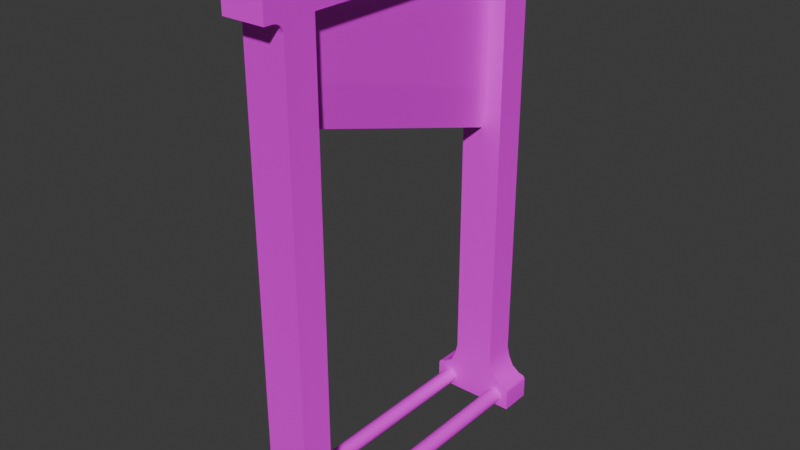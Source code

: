 # Source: guillotine.blend  (saved by Blender 4.3.34; exported with 4.5.12 LTS)
import bpy
from mathutils import Matrix  # noqa: F401  (used for matrix-valued properties, if any)

bpy.ops.wm.read_factory_settings(use_empty=True)
scene = bpy.context.scene
scene.name = 'Scene'

# ---- collections
col_collection = bpy.data.collections.new('Collection'); scene.collection.children.link(col_collection)

# ---- images (referenced by path relative to the original .blend; pixels are not part of the script)
import os
ASSET_DIR = os.environ.get("B2B_ASSET_DIR", "")  # directory of the original .blend (textures are referenced by path, not embedded)
HERE = os.path.dirname(os.path.abspath(__file__))  # packed textures are extracted next to this script under _unpacked/

def load_image(name, relpath, width, height, colorspace="sRGB"):
    """Load a texture the original file referenced (path relative to the .blend, or extracted next to this script)."""
    p = next((c for c in (os.path.join(HERE, relpath), os.path.join(ASSET_DIR, relpath)) if relpath and os.path.exists(c)), "")
    if p:
        img = bpy.data.images.load(p, check_existing=True)
        img.name = name
    else:  # same state as the original file: an image datablock whose file is absent (Cycles renders it pink)
        img = bpy.data.images.new(name, width, height)
        img.source = "FILE"
        img.filepath = "//" + (relpath or name)
    img.colorspace_settings.name = colorspace
    return img
img_guillotine_frame_texture_png = load_image('guillotine_Frame_Texture.png', 'textures/guillotine_Frame_Texture.png', 1024, 1024, 'sRGB')
img_guillotine_blade_texture_png = load_image('guillotine_Blade_Texture.png', 'textures/guillotine_Blade_Texture.png', 1024, 1024, 'sRGB')

# ---- materials (node trees are filled in below, after node groups)
mat_mat_0 = bpy.data.materials.new('mat_0')
mat_mat_1 = bpy.data.materials.new('mat_1')

# ---- material node trees
mat_mat_0.use_nodes = True; mat_mat_0.node_tree.nodes.clear()
_N = mat_mat_0.node_tree.nodes; _L = mat_mat_0.node_tree.links
n0 = _N.new('ShaderNodeBsdfPrincipled'); n0.name = 'Principled BSDF'; n0.location = (0, 300)
n1 = _N.new('ShaderNodeOutputMaterial'); n1.name = 'Material Output'; n1.location = (300, 300)
n2 = _N.new('ShaderNodeTexImage'); n2.name = 'Image Texture'; n2.location = (-300, 300)
n2.label = 'Base Color'
n2.image = img_guillotine_frame_texture_png
n3 = _N.new('ShaderNodeRGB'); n3.name = 'RGB'; n3.location = (-300, 0)
n3.label = 'Specular IOR Level'
n3.outputs[0].default_value = (0.04, 0.04, 0.04, 1.0)
_L.new(n0.outputs[0], n1.inputs[0])
_L.new(n2.outputs[0], n0.inputs[0])
n1.is_active_output = True
mat_mat_1.use_nodes = True; mat_mat_1.node_tree.nodes.clear()
_N = mat_mat_1.node_tree.nodes; _L = mat_mat_1.node_tree.links
n0 = _N.new('ShaderNodeBsdfPrincipled'); n0.name = 'Principled BSDF'; n0.location = (0, 300)
n1 = _N.new('ShaderNodeOutputMaterial'); n1.name = 'Material Output'; n1.location = (300, 300)
n2 = _N.new('ShaderNodeTexImage'); n2.name = 'Image Texture'; n2.location = (-300, 300)
n2.label = 'Base Color'
n2.image = img_guillotine_blade_texture_png
n3 = _N.new('ShaderNodeRGB'); n3.name = 'RGB'; n3.location = (-300, 0)
n3.label = 'Specular IOR Level'
n3.outputs[0].default_value = (0.04, 0.04, 0.04, 1.0)
_L.new(n0.outputs[0], n1.inputs[0])
_L.new(n2.outputs[0], n0.inputs[0])
n1.is_active_output = True

# ---- world
world_world = bpy.data.worlds.new('World'); scene.world = world_world
world_world.use_nodes = True; world_world.node_tree.nodes.clear()
_N = world_world.node_tree.nodes; _L = world_world.node_tree.links
n0 = _N.new('ShaderNodeOutputWorld'); n0.name = 'World Output'; n0.location = (300, 300)
n1 = _N.new('ShaderNodeBackground'); n1.name = 'Background'; n1.location = (10, 300)
n1.inputs[0].default_value = (0.05088, 0.05088, 0.05088, 1.0)
_L.new(n1.outputs[0], n0.inputs[0])
n0.is_active_output = True
world_world.color = (0.05088, 0.05088, 0.05088)
world_world.sun_shadow_jitter_overblur = 0.0

# ---- meshes
me_geometry_3af4d5a2_3523_4cb0_af2f_7441dea9a641 = bpy.data.meshes.new('geometry_3af4d5a2_3523_4cb0_af2f_7441dea9a641')
me_geometry_3af4d5a2_3523_4cb0_af2f_7441dea9a641.from_pydata([(-0.3228, 0.579, -2.553), (0.3228, 0.579, -2.553), (0.4489, 0.7051, -2.553), (0.4489, 9.688, -2.553), (-0.4489, 9.688, -2.553), (-0.4489, 0.7051, -2.553), (-0.6049, 0.2694, -3.236), (-0.5056, 0.4664, -3.236), (-0.3228, 0.579, -3.236), (0.3228, 0.579, -3.236), (0.5056, 0.4664, -3.236), (0.6049, 0.2694, -3.236), (0.5355, 0.1567, -3.236), (-0.5355, 0.1567, -3.236), (-0.9467, -0.4069, -2.553), (-0.4489, -0.4069, -2.553), (-0.6171, 0.03872, -2.553), (-0.7862, 0.1375, -2.553), (-0.8612, 0.1259, -2.553), (-0.904, 0.1077, -2.553), (-0.9352, 0.07124, -2.553), (-0.9467, 0.02624, -2.553), (0.6049, 0.2694, -2.553), (0.5056, 0.4664, -2.553), (-0.5056, 0.4664, -2.553), (-0.6049, 0.2694, -2.553), (-0.5355, 0.1567, -2.553), (0.5355, 0.1567, -2.553), (0.5056, 0.4664, -3.236), (0.5056, 0.4664, -2.553), (0.6049, 0.2694, -2.553), (0.6049, 0.2694, -3.236), (0.9467, 0.02624, -3.236), (0.9467, 0.02624, -2.553), (0.9467, -0.4069, -2.553), (0.9467, -0.4069, -3.236), (-0.4489, 9.688, -3.627), (-0.4489, 9.688, -3.441), (-0.4489, 9.893, -3.236), (-0.4489, 10.18, -3.236), (-0.4489, 10.18, -3.627), (-0.4489, 0.7051, -3.236), (-0.4489, 0.7051, -2.553), (-0.4489, 9.688, -2.553), (-0.4489, 9.688, -3.031), (-0.4489, 9.483, -3.236), (-0.4489, -0.4069, -3.236), (0.4489, -0.4069, -3.236), (0.4489, -0.4069, -2.553), (-0.4489, -0.4069, -2.553), (-0.7862, 0.1375, -2.553), (-0.7862, 0.1375, -3.236), (-0.8612, 0.1259, -3.236), (-0.8612, 0.1259, -2.553), (0.9467, -0.4069, -3.236), (0.4489, -0.4069, -3.236), (0.6171, 0.03872, -3.236), (0.7862, 0.1375, -3.236), (0.8612, 0.1259, -3.236), (0.904, 0.1077, -3.236), (0.9352, 0.07124, -3.236), (0.9467, 0.02624, -3.236), (0.7862, 0.1375, -3.236), (0.7862, 0.1375, -2.553), (0.8612, 0.1259, -2.553), (0.8612, 0.1259, -3.236), (0.8612, 0.1259, -2.553), (0.7862, 0.1375, -2.553), (0.6171, 0.03872, -2.553), (0.4489, -0.4069, -2.553), (0.9467, -0.4069, -2.553), (0.9467, 0.02624, -2.553), (0.9352, 0.07124, -2.553), (0.904, 0.1077, -2.553), (-0.8612, 0.1259, -3.236), (-0.7862, 0.1375, -3.236), (-0.6171, 0.03872, -3.236), (-0.4489, -0.4069, -3.236), (-0.9467, -0.4069, -3.236), (-0.9467, 0.02624, -3.236), (-0.9352, 0.07124, -3.236), (-0.904, 0.1077, -3.236), (0.9467, -0.4069, -3.236), (0.9467, -0.4069, -2.553), (-0.9467, -0.4069, -2.553), (-0.9467, -0.4069, -3.236), (-0.4489, 0.7051, -3.236), (0.4489, 0.7051, -3.236), (-0.5056, 0.4664, -3.236), (-0.5056, 0.4664, -2.553), (0.4489, 0.7051, -3.236), (0.4489, 0.7051, -2.553), (-0.7862, 0.1375, -3.236), (-0.7862, 0.1375, -2.553), (-0.6049, 0.2694, -2.553), (-0.6049, 0.2694, -3.236), (0.7862, 0.1375, -2.553), (0.7862, 0.1375, -3.236), (0.4489, 10.18, -2.553), (-0.4489, 10.18, -2.553), (-0.4489, 10.18, 0.0), (0.4489, 10.18, 0.0), (-0.4489, 9.688, -2.553), (0.4489, 9.688, -2.553), (0.4489, 9.688, 0.0), (-0.4489, 9.688, 0.0), (0.4489, 9.688, -2.553), (0.4489, 10.18, -2.553), (0.4489, 10.18, 0.0), (0.4489, 9.688, 0.0), (-0.4489, 9.688, 0.0), (0.4489, 9.688, 0.0), (0.4489, 10.18, 0.0), (-0.4489, 10.18, 0.0), (-0.4489, 10.18, -2.553), (-0.4489, 9.688, 0.0), (-0.4489, 10.18, 0.0), (-0.4489, 9.483, -3.236), (0.4489, 9.483, -3.236), (0.4489, 10.18, -3.627), (0.4489, 10.18, -3.236), (0.4489, 9.893, -3.236), (0.4489, 9.688, -3.441), (0.4489, 9.688, -3.627), (0.4489, 10.18, -3.236), (-0.4489, 10.18, -3.236), (0.4489, 9.688, -3.441), (-0.4489, 9.688, -3.441), (-0.4489, 9.688, -3.627), (0.4489, 9.688, -3.627), (-0.9467, 0.02624, -3.236), (-0.9467, 0.02624, -2.553), (-0.9352, 0.07124, -2.553), (-0.9352, 0.07124, -3.236), (-0.904, 0.1077, -2.553), (-0.904, 0.1077, -3.236), (0.9467, 0.02624, -2.553), (0.9467, 0.02624, -3.236), (0.9352, 0.07124, -3.236), (0.9352, 0.07124, -2.553), (0.904, 0.1077, -3.236), (0.904, 0.1077, -2.553), (-0.9467, 0.02624, -2.553), (-0.9467, 0.02624, -3.236), (-0.9467, -0.4069, -3.236), (-0.9467, -0.4069, -2.553), (0.4489, 9.688, -3.627), (-0.4489, 9.688, -3.627), (-0.4489, 10.18, -3.627), (0.4489, 10.18, -3.627), (0.4489, 10.18, -3.627), (-0.4489, 10.18, -3.627), (0.4489, 9.688, -3.031), (0.4489, 9.483, -3.236), (-0.4489, 9.672, -3.363), (-0.4489, 9.628, -3.296), (-0.4489, 9.561, -3.252), (0.4489, 9.561, -3.252), (0.4489, 9.628, -3.296), (0.4489, 9.672, -3.363), (0.4489, 9.672, -3.363), (-0.4489, 9.672, -3.363), (0.4489, 9.628, -3.296), (-0.4489, 9.628, -3.296), (0.4489, 9.561, -3.252), (-0.4489, 9.561, -3.252), (0.4489, 0.7051, 2.553), (0.3228, 0.579, 2.553), (-0.3228, 0.579, 2.553), (-0.4489, 0.7051, 2.553), (-0.4489, 9.688, 2.553), (0.4489, 9.688, 2.553), (-0.3228, 0.579, 3.236), (-0.5056, 0.4664, 3.236), (-0.6049, 0.2694, 3.236), (-0.5355, 0.1567, 3.236), (0.5355, 0.1567, 3.236), (0.6049, 0.2694, 3.236), (0.5056, 0.4664, 3.236), (0.3228, 0.579, 3.236), (-0.6171, 0.03872, 2.553), (-0.4489, -0.4069, 2.553), (-0.9467, -0.4069, 2.553), (-0.9467, 0.02624, 2.553), (-0.9352, 0.07124, 2.553), (-0.904, 0.1077, 2.553), (-0.8612, 0.1259, 2.553), (-0.7862, 0.1375, 2.553), (0.5056, 0.4664, 2.553), (0.6049, 0.2694, 2.553), (0.5355, 0.1567, 2.553), (-0.5355, 0.1567, 2.553), (-0.6049, 0.2694, 2.553), (-0.5056, 0.4664, 2.553), (0.5056, 0.4664, 3.236), (0.6049, 0.2694, 3.236), (0.6049, 0.2694, 2.553), (0.5056, 0.4664, 2.553), (0.9467, 0.02624, 3.236), (0.9467, -0.4069, 3.236), (0.9467, -0.4069, 2.553), (0.9467, 0.02624, 2.553), (-0.4489, 9.893, 3.236), (-0.4489, 9.688, 3.441), (-0.4489, 9.688, 3.627), (-0.4489, 10.18, 3.627), (-0.4489, 10.18, 3.236), (-0.4489, 9.688, 2.553), (-0.4489, 0.7051, 2.553), (-0.4489, 0.7051, 3.236), (-0.4489, 9.483, 3.236), (-0.4489, 9.688, 3.031), (-0.4489, -0.4069, 3.236), (-0.4489, -0.4069, 2.553), (0.4489, -0.4069, 2.553), (0.4489, -0.4069, 3.236), (-0.7862, 0.1375, 2.553), (-0.8612, 0.1259, 2.553), (-0.8612, 0.1259, 3.236), (-0.7862, 0.1375, 3.236), (0.6171, 0.03872, 3.236), (0.4489, -0.4069, 3.236), (0.9467, -0.4069, 3.236), (0.9467, 0.02624, 3.236), (0.9352, 0.07124, 3.236), (0.904, 0.1077, 3.236), (0.8612, 0.1259, 3.236), (0.7862, 0.1375, 3.236), (0.7862, 0.1375, 3.236), (0.8612, 0.1259, 3.236), (0.8612, 0.1259, 2.553), (0.7862, 0.1375, 2.553), (0.6171, 0.03872, 2.553), (0.7862, 0.1375, 2.553), (0.8612, 0.1259, 2.553), (0.904, 0.1077, 2.553), (0.9352, 0.07124, 2.553), (0.9467, 0.02624, 2.553), (0.9467, -0.4069, 2.553), (0.4489, -0.4069, 2.553), (-0.6171, 0.03872, 3.236), (-0.7862, 0.1375, 3.236), (-0.8612, 0.1259, 3.236), (-0.904, 0.1077, 3.236), (-0.9352, 0.07124, 3.236), (-0.9467, 0.02624, 3.236), (-0.9467, -0.4069, 3.236), (-0.4489, -0.4069, 3.236), (0.9467, -0.4069, 2.553), (0.9467, -0.4069, 3.236), (-0.9467, -0.4069, 3.236), (-0.9467, -0.4069, 2.553), (-0.4489, 0.7051, 3.236), (0.4489, 0.7051, 3.236), (-0.5056, 0.4664, 3.236), (-0.5056, 0.4664, 2.553), (0.4489, 0.7051, 2.553), (0.4489, 0.7051, 3.236), (-0.7862, 0.1375, 3.236), (-0.6049, 0.2694, 3.236), (-0.6049, 0.2694, 2.553), (-0.7862, 0.1375, 2.553), (0.7862, 0.1375, 2.553), (0.7862, 0.1375, 3.236), (0.4489, 10.18, 2.553), (0.4489, 10.18, 0.0), (-0.4489, 10.18, 0.0), (-0.4489, 10.18, 2.553), (-0.4489, 9.688, 2.553), (-0.4489, 9.688, 0.0), (0.4489, 9.688, 0.0), (0.4489, 9.688, 2.553), (0.4489, 9.688, 2.553), (0.4489, 9.688, 0.0), (0.4489, 10.18, 0.0), (0.4489, 10.18, 2.553), (-0.4489, 10.18, 2.553), (-0.4489, 10.18, 0.0), (-0.4489, 9.688, 0.0), (0.4489, 9.483, 3.236), (-0.4489, 9.483, 3.236), (0.4489, 9.893, 3.236), (0.4489, 10.18, 3.236), (0.4489, 10.18, 3.627), (0.4489, 9.688, 3.627), (0.4489, 9.688, 3.441), (-0.4489, 10.18, 3.236), (0.4489, 10.18, 3.236), (0.4489, 9.688, 3.441), (0.4489, 9.688, 3.627), (-0.4489, 9.688, 3.627), (-0.4489, 9.688, 3.441), (-0.9467, 0.02624, 3.236), (-0.9352, 0.07124, 3.236), (-0.9352, 0.07124, 2.553), (-0.9467, 0.02624, 2.553), (-0.904, 0.1077, 3.236), (-0.904, 0.1077, 2.553), (0.9467, 0.02624, 2.553), (0.9352, 0.07124, 2.553), (0.9352, 0.07124, 3.236), (0.9467, 0.02624, 3.236), (0.904, 0.1077, 2.553), (0.904, 0.1077, 3.236), (-0.9467, 0.02624, 2.553), (-0.9467, -0.4069, 2.553), (-0.9467, -0.4069, 3.236), (-0.9467, 0.02624, 3.236), (0.4489, 9.688, 3.627), (0.4489, 10.18, 3.627), (-0.4489, 10.18, 3.627), (-0.4489, 9.688, 3.627), (-0.4489, 10.18, 3.627), (0.4489, 10.18, 3.627), (0.4489, 9.688, 3.031), (0.4489, 9.483, 3.236), (-0.4489, 9.672, 3.363), (-0.4489, 9.561, 3.252), (-0.4489, 9.628, 3.296), (0.4489, 9.561, 3.252), (0.4489, 9.672, 3.363), (0.4489, 9.628, 3.296), (-0.4489, 9.672, 3.363), (0.4489, 9.672, 3.363), (-0.4489, 9.628, 3.296), (0.4489, 9.628, 3.296), (-0.4489, 9.561, 3.252), (0.4489, 9.561, 3.252), (0.6025, -0.003069, -3.373), (0.6025, -0.003069, 3.373), (0.6662, -0.01574, 3.373), (0.6662, -0.01573, -3.373), (0.7202, -0.05181, 3.373), (0.7202, -0.05181, -3.373), (0.7562, -0.1058, 3.373), (0.7562, -0.1058, -3.373), (0.7689, -0.1695, 3.373), (0.7689, -0.1695, -3.373), (0.7562, -0.2331, 3.373), (0.7562, -0.2331, -3.373), (0.7202, -0.2871, 3.373), (0.7202, -0.2871, -3.373), (0.6662, -0.3232, 3.373), (0.6662, -0.3232, -3.373), (0.6025, -0.3359, 3.373), (0.6025, -0.3359, -3.373), (0.6025, -0.3359, -3.373), (0.6025, -0.3359, 3.373), (0.5388, -0.3232, 3.373), (0.5388, -0.3232, -3.373), (0.4849, -0.2871, 3.373), (0.4849, -0.2871, -3.373), (0.4488, -0.2331, 3.373), (0.4488, -0.2331, -3.373), (0.4361, -0.1695, 3.373), (0.4361, -0.1695, -3.373), (0.4488, -0.1058, 3.373), (0.4488, -0.1058, -3.373), (0.4488, -0.1058, -3.373), (0.4488, -0.1058, 3.373), (0.4849, -0.05181, 3.373), (0.4849, -0.05181, -3.373), (0.7202, -0.05181, 3.373), (0.6662, -0.01574, 3.373), (0.6025, -0.003069, 3.373), (0.5388, -0.01574, 3.373), (0.4849, -0.05181, 3.373), (0.4488, -0.1058, 3.373), (0.4361, -0.1695, 3.373), (0.4488, -0.2331, 3.373), (0.4849, -0.2871, 3.373), (0.5388, -0.3232, 3.373), (0.6025, -0.3359, 3.373), (0.6662, -0.3232, 3.373), (0.7202, -0.2871, 3.373), (0.7562, -0.2331, 3.373), (0.7689, -0.1695, 3.373), (0.7562, -0.1058, 3.373), (0.5388, -0.01574, 3.373), (0.5388, -0.01573, -3.373), (0.5388, -0.01573, -3.373), (0.6025, -0.003069, -3.373), (0.6662, -0.01573, -3.373), (0.7202, -0.05181, -3.373), (0.7562, -0.1058, -3.373), (0.7689, -0.1695, -3.373), (0.7562, -0.2331, -3.373), (0.7202, -0.2871, -3.373), (0.6662, -0.3232, -3.373), (0.6025, -0.3359, -3.373), (0.5388, -0.3232, -3.373), (0.4849, -0.2871, -3.373), (0.4488, -0.2331, -3.373), (0.4361, -0.1695, -3.373), (0.4488, -0.1058, -3.373), (0.4849, -0.05181, -3.373), (-0.6278, -0.003069, -3.373), (-0.6278, -0.003069, 3.373), (-0.5642, -0.01574, 3.373), (-0.5642, -0.01573, -3.373), (-0.5102, -0.05181, 3.373), (-0.5102, -0.05181, -3.373), (-0.5102, -0.05181, -3.373), (-0.5102, -0.05181, 3.373), (-0.4741, -0.1058, 3.373), (-0.4741, -0.1058, -3.373), (-0.4614, -0.1695, 3.373), (-0.4614, -0.1695, -3.373), (-0.4741, -0.2331, 3.373), (-0.4741, -0.2331, -3.373), (-0.5102, -0.2871, 3.373), (-0.5102, -0.2871, -3.373), (-0.5642, -0.3232, 3.373), (-0.5642, -0.3232, -3.373), (-0.6278, -0.3359, 3.373), (-0.6278, -0.3359, -3.373), (-0.6278, -0.3359, -3.373), (-0.6278, -0.3359, 3.373), (-0.6915, -0.3232, 3.373), (-0.6915, -0.3232, -3.373), (-0.7455, -0.2871, 3.373), (-0.7455, -0.2871, -3.373), (-0.7816, -0.2331, 3.373), (-0.7816, -0.2331, -3.373), (-0.7942, -0.1695, 3.373), (-0.7942, -0.1695, -3.373), (-0.7816, -0.1058, 3.373), (-0.7816, -0.1058, -3.373), (-0.7455, -0.05181, 3.373), (-0.7455, -0.05181, -3.373), (-0.5102, -0.05181, 3.373), (-0.5642, -0.01574, 3.373), (-0.6278, -0.003069, 3.373), (-0.6915, -0.01574, 3.373), (-0.7455, -0.05181, 3.373), (-0.7816, -0.1058, 3.373), (-0.7942, -0.1695, 3.373), (-0.7816, -0.2331, 3.373), (-0.7455, -0.2871, 3.373), (-0.6915, -0.3232, 3.373), (-0.6278, -0.3359, 3.373), (-0.5642, -0.3232, 3.373), (-0.5102, -0.2871, 3.373), (-0.4741, -0.2331, 3.373), (-0.4614, -0.1695, 3.373), (-0.4741, -0.1058, 3.373), (-0.6915, -0.01574, 3.373), (-0.6915, -0.01573, -3.373), (-0.6915, -0.01573, -3.373), (-0.6278, -0.003069, -3.373), (-0.5642, -0.01573, -3.373), (-0.5102, -0.05181, -3.373), (-0.4741, -0.1058, -3.373), (-0.4614, -0.1695, -3.373), (-0.4741, -0.2331, -3.373), (-0.5102, -0.2871, -3.373), (-0.5642, -0.3232, -3.373), (-0.6278, -0.3359, -3.373), (-0.6915, -0.3232, -3.373), (-0.7455, -0.2871, -3.373), (-0.7816, -0.2331, -3.373), (-0.7942, -0.1695, -3.373), (-0.7816, -0.1058, -3.373), (-0.7455, -0.05181, -3.373), (-0.2867, 9.557, 2.771), (-0.2867, 9.79, 2.771), (-0.2867, 9.79, -2.771), (-0.2867, 9.557, -2.771), (0.2867, 9.557, -2.771), (0.2867, 9.79, -2.771), (0.2867, 9.79, 2.771), (0.2867, 9.557, 2.771), (-0.2867, 9.557, -2.771), (0.2867, 9.557, -2.771), (0.2867, 9.557, 2.771), (-0.2867, 9.557, 2.771)], [], [(0, 1, 2), (2, 3, 4), (4, 5, 0), (2, 4, 0), (6, 7, 8), (8, 9, 10), (10, 11, 12), (12, 13, 6), (6, 8, 10), (10, 12, 6), (14, 15, 16), (16, 17, 18), (18, 19, 20), (20, 21, 14), (14, 16, 18), (18, 20, 14), (22, 23, 1), (1, 0, 24), (24, 25, 26), (26, 27, 22), (22, 1, 24), (24, 26, 22), (28, 29, 30), (28, 30, 31), (32, 33, 34), (32, 34, 35), (36, 37, 38), (38, 39, 40), (38, 40, 36), (41, 42, 43), (43, 44, 45), (43, 45, 41), (46, 47, 48), (46, 48, 49), (50, 51, 52), (50, 52, 53), (54, 55, 56), (56, 57, 58), (58, 59, 60), (60, 61, 54), (54, 56, 58), (58, 60, 54), (62, 63, 64), (62, 64, 65), (66, 67, 68), (68, 69, 70), (70, 71, 72), (72, 73, 66), (66, 68, 70), (70, 72, 66), (74, 75, 76), (76, 77, 78), (78, 79, 80), (80, 81, 74), (74, 76, 78), (78, 80, 74), (48, 47, 82), (48, 82, 83), (46, 49, 84), (46, 84, 85), (69, 68, 27), (27, 26, 16), (16, 15, 69), (27, 16, 69), (77, 76, 13), (13, 12, 56), (56, 55, 77), (13, 56, 77), (5, 24, 0), (7, 86, 8), (23, 2, 1), (87, 10, 9), (75, 6, 13), (75, 13, 76), (25, 17, 16), (25, 16, 26), (11, 57, 56), (11, 56, 12), (67, 22, 27), (67, 27, 68), (88, 89, 42), (88, 42, 41), (29, 28, 90), (29, 90, 91), (92, 93, 94), (92, 94, 95), (96, 97, 31), (96, 31, 30), (89, 88, 95), (89, 95, 94), (98, 99, 100), (98, 100, 101), (102, 103, 104), (102, 104, 105), (106, 107, 108), (106, 108, 109), (110, 111, 112), (110, 112, 113), (114, 43, 115), (114, 115, 116), (9, 8, 86), (86, 117, 118), (118, 87, 9), (86, 118, 9), (119, 120, 121), (121, 122, 123), (121, 123, 119), (99, 98, 124), (99, 124, 125), (126, 127, 128), (126, 128, 129), (130, 131, 132), (130, 132, 133), (133, 132, 134), (133, 134, 135), (135, 134, 53), (135, 53, 52), (136, 137, 138), (136, 138, 139), (139, 138, 140), (139, 140, 141), (141, 140, 65), (141, 65, 64), (142, 143, 144), (142, 144, 145), (146, 147, 148), (146, 148, 149), (125, 124, 150), (125, 150, 151), (107, 106, 152), (152, 121, 120), (152, 120, 107), (91, 90, 153), (153, 152, 106), (153, 106, 91), (38, 37, 154), (38, 154, 155), (45, 44, 38), (38, 155, 156), (156, 45, 38), (152, 153, 157), (152, 157, 158), (122, 121, 152), (152, 158, 159), (159, 122, 152), (127, 126, 160), (127, 160, 161), (161, 160, 162), (161, 162, 163), (163, 162, 164), (163, 164, 165), (165, 164, 118), (165, 118, 117), (39, 38, 44), (44, 43, 114), (44, 114, 39), (166, 167, 168), (168, 169, 170), (170, 171, 166), (168, 170, 166), (172, 173, 174), (174, 175, 176), (176, 177, 178), (178, 179, 172), (172, 174, 176), (176, 178, 172), (180, 181, 182), (182, 183, 184), (184, 185, 186), (186, 187, 180), (180, 182, 184), (184, 186, 180), (167, 188, 189), (189, 190, 191), (191, 192, 193), (193, 168, 167), (167, 189, 191), (191, 193, 167), (194, 195, 196), (194, 196, 197), (198, 199, 200), (198, 200, 201), (202, 203, 204), (204, 205, 206), (204, 206, 202), (207, 208, 209), (209, 210, 211), (209, 211, 207), (212, 213, 214), (212, 214, 215), (216, 217, 218), (216, 218, 219), (220, 221, 222), (222, 223, 224), (224, 225, 226), (226, 227, 220), (220, 222, 224), (224, 226, 220), (228, 229, 230), (228, 230, 231), (232, 233, 234), (234, 235, 236), (236, 237, 238), (238, 239, 232), (232, 234, 236), (236, 238, 232), (240, 241, 242), (242, 243, 244), (244, 245, 246), (246, 247, 240), (240, 242, 244), (244, 246, 240), (214, 248, 249), (214, 249, 215), (212, 250, 251), (212, 251, 213), (190, 232, 239), (239, 181, 180), (180, 191, 190), (239, 180, 190), (175, 240, 247), (247, 221, 220), (220, 176, 175), (247, 220, 175), (169, 168, 193), (173, 172, 252), (188, 167, 166), (253, 179, 178), (241, 240, 175), (241, 175, 174), (192, 191, 180), (192, 180, 187), (177, 176, 220), (177, 220, 227), (233, 232, 190), (233, 190, 189), (254, 209, 208), (254, 208, 255), (197, 256, 257), (197, 257, 194), (258, 259, 260), (258, 260, 261), (262, 196, 195), (262, 195, 263), (255, 260, 259), (255, 259, 254), (264, 265, 266), (264, 266, 267), (268, 269, 270), (268, 270, 271), (272, 273, 274), (272, 274, 275), (276, 277, 278), (276, 278, 207), (252, 172, 179), (179, 253, 279), (279, 280, 252), (179, 279, 252), (281, 282, 283), (283, 284, 285), (283, 285, 281), (267, 286, 287), (267, 287, 264), (288, 289, 290), (288, 290, 291), (292, 293, 294), (292, 294, 295), (293, 296, 297), (293, 297, 294), (296, 218, 217), (296, 217, 297), (298, 299, 300), (298, 300, 301), (299, 302, 303), (299, 303, 300), (302, 230, 229), (302, 229, 303), (304, 305, 306), (304, 306, 307), (308, 309, 310), (308, 310, 311), (286, 312, 313), (286, 313, 287), (314, 272, 275), (275, 282, 281), (275, 281, 314), (315, 257, 256), (256, 272, 314), (256, 314, 315), (316, 203, 202), (202, 211, 210), (202, 210, 317), (318, 316, 202), (202, 317, 318), (319, 315, 314), (314, 281, 285), (314, 285, 320), (321, 319, 314), (314, 320, 321), (291, 322, 323), (291, 323, 288), (322, 324, 325), (322, 325, 323), (324, 326, 327), (324, 327, 325), (326, 280, 279), (326, 279, 327), (211, 202, 206), (206, 276, 207), (206, 207, 211), (328, 329, 330), (328, 330, 331), (331, 330, 332), (331, 332, 333), (333, 332, 334), (333, 334, 335), (335, 334, 336), (335, 336, 337), (337, 336, 338), (337, 338, 339), (339, 338, 340), (339, 340, 341), (341, 340, 342), (341, 342, 343), (343, 342, 344), (343, 344, 345), (346, 347, 348), (346, 348, 349), (349, 348, 350), (349, 350, 351), (351, 350, 352), (351, 352, 353), (353, 352, 354), (353, 354, 355), (355, 354, 356), (355, 356, 357), (358, 359, 360), (358, 360, 361), (362, 363, 364), (364, 365, 366), (366, 367, 368), (368, 369, 370), (370, 371, 372), (372, 373, 374), (374, 375, 376), (376, 377, 362), (362, 364, 366), (366, 368, 370), (370, 372, 374), (374, 376, 362), (362, 366, 370), (370, 374, 362), (361, 360, 378), (361, 378, 379), (379, 378, 329), (379, 329, 328), (380, 381, 382), (382, 383, 384), (384, 385, 386), (386, 387, 388), (388, 389, 390), (390, 391, 392), (392, 393, 394), (394, 395, 380), (380, 382, 384), (384, 386, 388), (388, 390, 392), (392, 394, 380), (380, 384, 388), (388, 392, 380), (396, 397, 398), (396, 398, 399), (399, 398, 400), (399, 400, 401), (402, 403, 404), (402, 404, 405), (405, 404, 406), (405, 406, 407), (407, 406, 408), (407, 408, 409), (409, 408, 410), (409, 410, 411), (411, 410, 412), (411, 412, 413), (413, 412, 414), (413, 414, 415), (416, 417, 418), (416, 418, 419), (419, 418, 420), (419, 420, 421), (421, 420, 422), (421, 422, 423), (423, 422, 424), (423, 424, 425), (425, 424, 426), (425, 426, 427), (427, 426, 428), (427, 428, 429), (430, 431, 432), (432, 433, 434), (434, 435, 436), (436, 437, 438), (438, 439, 440), (440, 441, 442), (442, 443, 444), (444, 445, 430), (430, 432, 434), (434, 436, 438), (438, 440, 442), (442, 444, 430), (430, 434, 438), (438, 442, 430), (429, 428, 446), (429, 446, 447), (447, 446, 397), (447, 397, 396), (448, 449, 450), (450, 451, 452), (452, 453, 454), (454, 455, 456), (456, 457, 458), (458, 459, 460), (460, 461, 462), (462, 463, 448), (448, 450, 452), (452, 454, 456), (456, 458, 460), (460, 462, 448), (448, 452, 456), (456, 460, 448), (464, 465, 466), (464, 466, 467), (468, 469, 470), (468, 470, 471), (472, 473, 474), (472, 474, 475)])
me_geometry_3af4d5a2_3523_4cb0_af2f_7441dea9a641.polygons.foreach_set('use_smooth', [0, 0, 0, 0, 0, 0, 0, 0, 0, 0, 0, 0, 0, 0, 0, 0, 0, 0, 0, 0, 0, 0, 1, 1, 1, 1, 0, 0, 0, 1, 0, 1, 0, 0, 1, 1, 0, 0, 0, 0, 0, 0, 1, 1, 0, 0, 0, 0, 0, 0, 0, 0, 0, 0, 0, 0, 0, 0, 0, 0, 0, 0, 0, 0, 0, 0, 0, 0, 0, 0, 0, 0, 0, 0, 0, 0, 0, 0, 0, 0, 1, 1, 1, 1, 1, 1, 1, 1, 1, 1, 0, 0, 0, 0, 0, 0, 0, 0, 0, 0, 0, 1, 1, 1, 0, 0, 0, 0, 0, 1, 1, 1, 1, 1, 1, 1, 1, 1, 1, 1, 1, 1, 1, 1, 1, 0, 0, 0, 0, 0, 0, 0, 1, 0, 1, 0, 0, 0, 0, 0, 0, 0, 0, 0, 0, 1, 1, 1, 1, 1, 1, 1, 1, 0, 0, 0, 0, 0, 0, 0, 0, 0, 0, 0, 0, 0, 0, 0, 0, 0, 0, 0, 0, 0, 0, 0, 0, 0, 1, 1, 1, 1, 0, 0, 0, 1, 1, 1, 0, 0, 1, 1, 0, 0, 0, 0, 0, 0, 1, 1, 0, 0, 0, 0, 0, 0, 0, 0, 0, 0, 0, 0, 0, 0, 0, 0, 0, 0, 0, 0, 0, 0, 0, 0, 0, 0, 0, 0, 0, 0, 0, 0, 0, 0, 0, 0, 1, 1, 1, 1, 1, 1, 1, 1, 1, 1, 0, 0, 0, 0, 0, 0, 0, 0, 0, 1, 1, 1, 0, 0, 0, 0, 0, 1, 1, 1, 1, 1, 1, 1, 1, 1, 1, 1, 1, 1, 1, 1, 1, 0, 0, 0, 0, 0, 0, 0, 1, 1, 1, 0, 0, 0, 0, 0, 0, 0, 0, 0, 0, 1, 1, 1, 1, 1, 1, 1, 1, 0, 0, 0, 1, 1, 1, 1, 1, 1, 1, 1, 1, 1, 1, 1, 1, 1, 1, 1, 1, 1, 1, 1, 1, 1, 1, 1, 1, 1, 1, 1, 0, 0, 0, 0, 0, 0, 0, 0, 0, 0, 0, 0, 0, 0, 1, 1, 1, 1, 0, 0, 0, 0, 0, 0, 0, 0, 0, 0, 0, 0, 0, 0, 1, 1, 1, 1, 1, 1, 1, 1, 1, 1, 1, 1, 1, 1, 1, 1, 1, 1, 1, 1, 1, 1, 1, 1, 1, 1, 1, 1, 0, 0, 0, 0, 0, 0, 0, 0, 0, 0, 0, 0, 0, 0, 1, 1, 1, 1, 0, 0, 0, 0, 0, 0, 0, 0, 0, 0, 0, 0, 0, 0, 0, 0, 0, 0, 0, 0])
_uv = me_geometry_3af4d5a2_3523_4cb0_af2f_7441dea9a641.uv_layers.new(name='uvs_0')
_uv.uv.foreach_set('vector', [0.2437, 0.5003, 0.2706, 0.5003, 0.2758, 0.5056, 0.2758, 0.5056, 0.2758, 0.8796, 0.2385, 0.8796, 0.2385, 0.8796, 0.2385, 0.5056, 0.2437, 0.5003, 0.2758, 0.5056, 0.2385, 0.8796, 0.2437, 0.5003, 0.02625, 0.864, 0.03038, 0.8558, 0.03799, 0.8511, 0.03799, 0.8511, 0.06487, 0.8511, 0.07248, 0.8558, 0.07248, 0.8558, 0.07661, 0.864, 0.07373, 0.8686, 0.07373, 0.8686, 0.02914, 0.8686, 0.02625, 0.864, 0.02625, 0.864, 0.03799, 0.8511, 0.07248, 0.8558, 0.07248, 0.8558, 0.07373, 0.8686, 0.02625, 0.864, 0.2177, 0.4593, 0.2385, 0.4593, 0.2315, 0.4779, 0.2315, 0.4779, 0.2244, 0.482, 0.2213, 0.4815, 0.2213, 0.4815, 0.2195, 0.4807, 0.2182, 0.4792, 0.2182, 0.4792, 0.2177, 0.4773, 0.2177, 0.4593, 0.2177, 0.4593, 0.2315, 0.4779, 0.2213, 0.4815, 0.2213, 0.4815, 0.2182, 0.4792, 0.2177, 0.4593, 0.2823, 0.4875, 0.2782, 0.4957, 0.2706, 0.5003, 0.2706, 0.5003, 0.2437, 0.5003, 0.2361, 0.4957, 0.2361, 0.4957, 0.232, 0.4875, 0.2349, 0.4828, 0.2349, 0.4828, 0.2794, 0.4828, 0.2823, 0.4875, 0.2823, 0.4875, 0.2706, 0.5003, 0.2361, 0.4957, 0.2361, 0.4957, 0.2349, 0.4828, 0.2823, 0.4875, 0.6719, 0.03054, 0.6434, 0.03054, 0.6434, 0.02135, 0.6719, 0.03054, 0.6434, 0.02135, 0.6719, 0.02135, 0.5817, 0.8671, 0.5817, 0.8956, 0.5637, 0.8956, 0.5817, 0.8671, 0.5637, 0.8956, 0.5637, 0.8671, 0.3621, 0.4147, 0.3698, 0.4147, 0.3784, 0.4233, 0.3784, 0.4233, 0.3784, 0.4353, 0.3621, 0.4353, 0.3784, 0.4233, 0.3621, 0.4353, 0.3621, 0.4147, 0.3784, 0.04076, 0.4068, 0.04076, 0.4068, 0.4147, 0.4068, 0.4147, 0.3869, 0.4147, 0.3784, 0.4062, 0.4068, 0.4147, 0.3784, 0.4062, 0.3784, 0.04076, 0.802, 0.7664, 0.802, 0.8038, 0.7736, 0.8038, 0.802, 0.7664, 0.7736, 0.8038, 0.7736, 0.7664, 0.6759, 0.9097, 0.6759, 0.9381, 0.6728, 0.9381, 0.6759, 0.9097, 0.6728, 0.9381, 0.6728, 0.9097, 0.09085, 0.8921, 0.07012, 0.8921, 0.07712, 0.8736, 0.07712, 0.8736, 0.08417, 0.8694, 0.08729, 0.8699, 0.08729, 0.8699, 0.08907, 0.8707, 0.09037, 0.8722, 0.09037, 0.8722, 0.09085, 0.8741, 0.09085, 0.8921, 0.09085, 0.8921, 0.07712, 0.8736, 0.08729, 0.8699, 0.08729, 0.8699, 0.09037, 0.8722, 0.09085, 0.8921, 0.3296, 0.9118, 0.3296, 0.9403, 0.3265, 0.9403, 0.3296, 0.9118, 0.3265, 0.9403, 0.3265, 0.9118, 0.293, 0.4815, 0.2899, 0.482, 0.2828, 0.4779, 0.2828, 0.4779, 0.2758, 0.4593, 0.2966, 0.4593, 0.2966, 0.4593, 0.2966, 0.4773, 0.2961, 0.4792, 0.2961, 0.4792, 0.2948, 0.4807, 0.293, 0.4815, 0.293, 0.4815, 0.2828, 0.4779, 0.2966, 0.4593, 0.2966, 0.4593, 0.2961, 0.4792, 0.293, 0.4815, 0.01557, 0.8699, 0.0187, 0.8694, 0.02574, 0.8736, 0.02574, 0.8736, 0.03274, 0.8921, 0.01202, 0.8921, 0.01202, 0.8921, 0.01202, 0.8741, 0.01249, 0.8722, 0.01249, 0.8722, 0.0138, 0.8707, 0.01557, 0.8699, 0.01557, 0.8699, 0.02574, 0.8736, 0.01202, 0.8921, 0.01202, 0.8921, 0.01249, 0.8722, 0.01557, 0.8699, 0.7736, 0.8038, 0.802, 0.8038, 0.802, 0.8245, 0.7736, 0.8038, 0.802, 0.8245, 0.7736, 0.8245, 0.802, 0.7664, 0.7736, 0.7664, 0.7736, 0.7456, 0.802, 0.7664, 0.7736, 0.7456, 0.802, 0.7456, 0.2758, 0.4593, 0.2828, 0.4779, 0.2794, 0.4828, 0.2794, 0.4828, 0.2349, 0.4828, 0.2315, 0.4779, 0.2315, 0.4779, 0.2385, 0.4593, 0.2758, 0.4593, 0.2794, 0.4828, 0.2315, 0.4779, 0.2758, 0.4593, 0.03274, 0.8921, 0.02574, 0.8736, 0.02914, 0.8686, 0.02914, 0.8686, 0.07373, 0.8686, 0.07712, 0.8736, 0.07712, 0.8736, 0.07012, 0.8921, 0.03274, 0.8921, 0.02914, 0.8686, 0.07712, 0.8736, 0.03274, 0.8921, 0.2385, 0.5056, 0.2361, 0.4957, 0.2437, 0.5003, 0.03038, 0.8558, 0.03274, 0.8458, 0.03799, 0.8511, 0.2782, 0.4957, 0.2758, 0.5056, 0.2706, 0.5003, 0.07012, 0.8458, 0.07248, 0.8558, 0.06487, 0.8511, 0.0187, 0.8694, 0.02625, 0.864, 0.02914, 0.8686, 0.0187, 0.8694, 0.02914, 0.8686, 0.02574, 0.8736, 0.232, 0.4875, 0.2244, 0.482, 0.2315, 0.4779, 0.232, 0.4875, 0.2315, 0.4779, 0.2349, 0.4828, 0.07661, 0.864, 0.08417, 0.8694, 0.07712, 0.8736, 0.07661, 0.864, 0.07712, 0.8736, 0.07373, 0.8686, 0.2899, 0.482, 0.2823, 0.4875, 0.2794, 0.4828, 0.2899, 0.482, 0.2794, 0.4828, 0.2828, 0.4779, 0.3784, 0.03054, 0.4068, 0.03054, 0.4068, 0.04076, 0.3784, 0.03054, 0.4068, 0.04076, 0.3784, 0.04076, 0.6434, 0.03054, 0.6719, 0.03054, 0.6719, 0.04076, 0.6434, 0.03054, 0.6719, 0.04076, 0.6434, 0.04076, 0.3784, 0.01202, 0.4068, 0.01202, 0.4068, 0.02135, 0.3784, 0.01202, 0.4068, 0.02135, 0.3784, 0.02135, 0.6434, 0.01202, 0.6719, 0.01202, 0.6719, 0.02135, 0.6434, 0.01202, 0.6719, 0.02135, 0.6434, 0.02135, 0.4068, 0.03054, 0.3784, 0.03054, 0.3784, 0.02135, 0.4068, 0.03054, 0.3784, 0.02135, 0.4068, 0.02135, 0.3206, 0.7815, 0.358, 0.7815, 0.358, 0.8878, 0.3206, 0.7815, 0.358, 0.8878, 0.3206, 0.8878, 0.5191, 0.7368, 0.5565, 0.7368, 0.5565, 0.8431, 0.5191, 0.7368, 0.5565, 0.8431, 0.5191, 0.8431, 0.6434, 0.4147, 0.6434, 0.4353, 0.5371, 0.4353, 0.6434, 0.4147, 0.5371, 0.4353, 0.5371, 0.4147, 0.5191, 0.9045, 0.5191, 0.8671, 0.5397, 0.8671, 0.5191, 0.9045, 0.5397, 0.8671, 0.5397, 0.9045, 0.4068, 0.4353, 0.4068, 0.4147, 0.5131, 0.4147, 0.4068, 0.4353, 0.5131, 0.4147, 0.5131, 0.4353, 0.06487, 0.8511, 0.03799, 0.8511, 0.03274, 0.8458, 0.03274, 0.8458, 0.03274, 0.4804, 0.07012, 0.4804, 0.07012, 0.4804, 0.07012, 0.8458, 0.06487, 0.8511, 0.03274, 0.8458, 0.07012, 0.4804, 0.06487, 0.8511, 0.6881, 0.4353, 0.6719, 0.4353, 0.6719, 0.4233, 0.6719, 0.4233, 0.6804, 0.4147, 0.6881, 0.4147, 0.6719, 0.4233, 0.6881, 0.4147, 0.6881, 0.4353, 0.358, 0.7815, 0.3206, 0.7815, 0.3206, 0.7531, 0.358, 0.7815, 0.3206, 0.7531, 0.358, 0.7531, 0.07012, 0.467, 0.03274, 0.467, 0.03274, 0.4593, 0.07012, 0.467, 0.03274, 0.4593, 0.07012, 0.4593, 0.6669, 0.9381, 0.6669, 0.9097, 0.6688, 0.9097, 0.6669, 0.9381, 0.6688, 0.9097, 0.6688, 0.9381, 0.6688, 0.9381, 0.6688, 0.9097, 0.6708, 0.9097, 0.6688, 0.9381, 0.6708, 0.9097, 0.6708, 0.9381, 0.6708, 0.9381, 0.6708, 0.9097, 0.6728, 0.9097, 0.6708, 0.9381, 0.6728, 0.9097, 0.6728, 0.9381, 0.3206, 0.9403, 0.3206, 0.9118, 0.3225, 0.9118, 0.3206, 0.9403, 0.3225, 0.9118, 0.3225, 0.9403, 0.3225, 0.9403, 0.3225, 0.9118, 0.3245, 0.9118, 0.3225, 0.9403, 0.3245, 0.9118, 0.3245, 0.9403, 0.3245, 0.9403, 0.3245, 0.9118, 0.3265, 0.9118, 0.3245, 0.9403, 0.3265, 0.9118, 0.3265, 0.9403, 0.1569, 0.9321, 0.1569, 0.9036, 0.175, 0.9036, 0.1569, 0.9321, 0.175, 0.9036, 0.175, 0.9321, 0.7327, 0.876, 0.7327, 0.9134, 0.7122, 0.9134, 0.7327, 0.876, 0.7122, 0.9134, 0.7122, 0.876, 0.358, 0.7531, 0.3206, 0.7531, 0.3206, 0.7368, 0.358, 0.7531, 0.3206, 0.7368, 0.358, 0.7368, 0.6434, 0.4353, 0.6434, 0.4147, 0.6633, 0.4147, 0.6633, 0.4147, 0.6719, 0.4233, 0.6719, 0.4353, 0.6633, 0.4147, 0.6719, 0.4353, 0.6434, 0.4353, 0.6434, 0.04076, 0.6719, 0.04076, 0.6719, 0.4062, 0.6719, 0.4062, 0.6633, 0.4147, 0.6434, 0.4147, 0.6719, 0.4062, 0.6434, 0.4147, 0.6434, 0.04076, 0.3784, 0.4233, 0.3698, 0.4147, 0.3731, 0.4141, 0.3784, 0.4233, 0.3731, 0.4141, 0.3759, 0.4122, 0.3784, 0.4062, 0.3869, 0.4147, 0.3784, 0.4233, 0.3784, 0.4233, 0.3759, 0.4122, 0.3777, 0.4095, 0.3777, 0.4095, 0.3784, 0.4062, 0.3784, 0.4233, 0.6633, 0.4147, 0.6719, 0.4062, 0.6725, 0.4095, 0.6633, 0.4147, 0.6725, 0.4095, 0.6744, 0.4122, 0.6804, 0.4147, 0.6719, 0.4233, 0.6633, 0.4147, 0.6633, 0.4147, 0.6744, 0.4122, 0.6771, 0.4141, 0.6771, 0.4141, 0.6804, 0.4147, 0.6633, 0.4147, 0.03274, 0.467, 0.07012, 0.467, 0.07012, 0.4704, 0.03274, 0.467, 0.07012, 0.4704, 0.03274, 0.4704, 0.03274, 0.4704, 0.07012, 0.4704, 0.07012, 0.4737, 0.03274, 0.4704, 0.07012, 0.4737, 0.03274, 0.4737, 0.03274, 0.4737, 0.07012, 0.4737, 0.07012, 0.477, 0.03274, 0.4737, 0.07012, 0.477, 0.03274, 0.477, 0.03274, 0.477, 0.07012, 0.477, 0.07012, 0.4804, 0.03274, 0.477, 0.07012, 0.4804, 0.03274, 0.4804, 0.3784, 0.4353, 0.3784, 0.4233, 0.3869, 0.4147, 0.3869, 0.4147, 0.4068, 0.4147, 0.4068, 0.4353, 0.3869, 0.4147, 0.4068, 0.4353, 0.3784, 0.4353, 0.173, 0.8333, 0.1677, 0.8385, 0.1409, 0.8385, 0.1409, 0.8385, 0.1356, 0.8333, 0.1356, 0.4593, 0.1356, 0.4593, 0.173, 0.4593, 0.173, 0.8333, 0.1409, 0.8385, 0.1356, 0.4593, 0.173, 0.8333, 0.7382, 0.05307, 0.7305, 0.04838, 0.7264, 0.04017, 0.7264, 0.04017, 0.7293, 0.03548, 0.7739, 0.03548, 0.7739, 0.03548, 0.7768, 0.04017, 0.7727, 0.04838, 0.7727, 0.04838, 0.765, 0.05307, 0.7382, 0.05307, 0.7382, 0.05307, 0.7264, 0.04017, 0.7739, 0.03548, 0.7739, 0.03548, 0.7727, 0.04838, 0.7382, 0.05307, 0.1286, 0.861, 0.1356, 0.8796, 0.1149, 0.8796, 0.1149, 0.8796, 0.1149, 0.8615, 0.1154, 0.8597, 0.1154, 0.8597, 0.1167, 0.8582, 0.1184, 0.8574, 0.1184, 0.8574, 0.1216, 0.8569, 0.1286, 0.861, 0.1286, 0.861, 0.1149, 0.8796, 0.1154, 0.8597, 0.1154, 0.8597, 0.1184, 0.8574, 0.1286, 0.861, 0.1677, 0.8385, 0.1753, 0.8432, 0.1795, 0.8514, 0.1795, 0.8514, 0.1766, 0.8561, 0.132, 0.8561, 0.132, 0.8561, 0.1291, 0.8514, 0.1332, 0.8432, 0.1332, 0.8432, 0.1409, 0.8385, 0.1677, 0.8385, 0.1677, 0.8385, 0.1795, 0.8514, 0.132, 0.8561, 0.132, 0.8561, 0.1332, 0.8432, 0.1677, 0.8385, 0.02829, 0.03054, 0.02829, 0.02135, 0.05673, 0.02135, 0.02829, 0.03054, 0.05673, 0.02135, 0.05673, 0.03054, 0.9293, 0.4426, 0.9113, 0.4426, 0.9113, 0.4142, 0.9293, 0.4426, 0.9113, 0.4142, 0.9293, 0.4142, 0.3218, 0.4233, 0.3303, 0.4147, 0.3381, 0.4147, 0.3381, 0.4147, 0.3381, 0.4353, 0.3218, 0.4353, 0.3381, 0.4147, 0.3218, 0.4353, 0.3218, 0.4233, 0.2933, 0.4147, 0.2933, 0.04076, 0.3218, 0.04076, 0.3218, 0.04076, 0.3218, 0.4062, 0.3133, 0.4147, 0.3218, 0.04076, 0.3133, 0.4147, 0.2933, 0.4147, 0.6077, 0.7849, 0.6362, 0.7849, 0.6362, 0.8223, 0.6077, 0.7849, 0.6362, 0.8223, 0.6077, 0.8223, 0.2687, 0.9036, 0.2718, 0.9036, 0.2718, 0.9321, 0.2687, 0.9036, 0.2718, 0.9321, 0.2687, 0.9321, 0.7773, 0.03057, 0.7703, 0.01202, 0.791, 0.01202, 0.791, 0.01202, 0.791, 0.03005, 0.7905, 0.03193, 0.7905, 0.03193, 0.7892, 0.03344, 0.7875, 0.0342, 0.7875, 0.0342, 0.7843, 0.03468, 0.7773, 0.03057, 0.7773, 0.03057, 0.791, 0.01202, 0.7905, 0.03193, 0.7905, 0.03193, 0.7875, 0.0342, 0.7773, 0.03057, 0.8524, 0.914, 0.8556, 0.914, 0.8556, 0.9425, 0.8524, 0.914, 0.8556, 0.9425, 0.8524, 0.9425, 0.18, 0.861, 0.187, 0.8569, 0.1901, 0.8574, 0.1901, 0.8574, 0.1919, 0.8582, 0.1932, 0.8597, 0.1932, 0.8597, 0.1937, 0.8615, 0.1937, 0.8796, 0.1937, 0.8796, 0.173, 0.8796, 0.18, 0.861, 0.18, 0.861, 0.1901, 0.8574, 0.1932, 0.8597, 0.1932, 0.8597, 0.1937, 0.8796, 0.18, 0.861, 0.7259, 0.03057, 0.7189, 0.03468, 0.7157, 0.0342, 0.7157, 0.0342, 0.714, 0.03344, 0.7127, 0.03193, 0.7127, 0.03193, 0.7122, 0.03005, 0.7122, 0.01202, 0.7122, 0.01202, 0.7329, 0.01202, 0.7259, 0.03057, 0.7259, 0.03057, 0.7157, 0.0342, 0.7127, 0.03193, 0.7127, 0.03193, 0.7122, 0.01202, 0.7259, 0.03057, 0.6362, 0.8223, 0.6362, 0.843, 0.6077, 0.843, 0.6362, 0.8223, 0.6077, 0.843, 0.6077, 0.8223, 0.6077, 0.7849, 0.6077, 0.7642, 0.6362, 0.7642, 0.6077, 0.7849, 0.6362, 0.7642, 0.6362, 0.7849, 0.1766, 0.8561, 0.18, 0.861, 0.173, 0.8796, 0.173, 0.8796, 0.1356, 0.8796, 0.1286, 0.861, 0.1286, 0.861, 0.132, 0.8561, 0.1766, 0.8561, 0.173, 0.8796, 0.1286, 0.861, 0.1766, 0.8561, 0.7293, 0.03548, 0.7259, 0.03057, 0.7329, 0.01202, 0.7329, 0.01202, 0.7703, 0.01202, 0.7773, 0.03057, 0.7773, 0.03057, 0.7739, 0.03548, 0.7293, 0.03548, 0.7329, 0.01202, 0.7773, 0.03057, 0.7293, 0.03548, 0.1356, 0.8333, 0.1409, 0.8385, 0.1332, 0.8432, 0.7305, 0.04838, 0.7382, 0.05307, 0.7329, 0.05832, 0.1753, 0.8432, 0.1677, 0.8385, 0.173, 0.8333, 0.7703, 0.05832, 0.765, 0.05307, 0.7727, 0.04838, 0.7189, 0.03468, 0.7259, 0.03057, 0.7293, 0.03548, 0.7189, 0.03468, 0.7293, 0.03548, 0.7264, 0.04017, 0.1291, 0.8514, 0.132, 0.8561, 0.1286, 0.861, 0.1291, 0.8514, 0.1286, 0.861, 0.1216, 0.8569, 0.7768, 0.04017, 0.7739, 0.03548, 0.7773, 0.03057, 0.7768, 0.04017, 0.7773, 0.03057, 0.7843, 0.03468, 0.187, 0.8569, 0.18, 0.861, 0.1766, 0.8561, 0.187, 0.8569, 0.1766, 0.8561, 0.1795, 0.8514, 0.3218, 0.03054, 0.3218, 0.04076, 0.2933, 0.04076, 0.3218, 0.03054, 0.2933, 0.04076, 0.2933, 0.03054, 0.05673, 0.03054, 0.05673, 0.04076, 0.02829, 0.04076, 0.05673, 0.03054, 0.02829, 0.04076, 0.02829, 0.03054, 0.3218, 0.01202, 0.3218, 0.02135, 0.2933, 0.02135, 0.3218, 0.01202, 0.2933, 0.02135, 0.2933, 0.01202, 0.05673, 0.01202, 0.05673, 0.02135, 0.02829, 0.02135, 0.05673, 0.01202, 0.02829, 0.02135, 0.02829, 0.01202, 0.2933, 0.03054, 0.2933, 0.02135, 0.3218, 0.02135, 0.2933, 0.03054, 0.3218, 0.02135, 0.3218, 0.03054, 0.8524, 0.3335, 0.8524, 0.4398, 0.8151, 0.4398, 0.8524, 0.3335, 0.8151, 0.4398, 0.8151, 0.3335, 0.7122, 0.8519, 0.7122, 0.7456, 0.7496, 0.7456, 0.7122, 0.8519, 0.7496, 0.7456, 0.7496, 0.8519, 0.05673, 0.4147, 0.163, 0.4147, 0.163, 0.4353, 0.05673, 0.4147, 0.163, 0.4353, 0.05673, 0.4353, 0.2933, 0.4353, 0.1871, 0.4353, 0.1871, 0.4147, 0.2933, 0.4353, 0.1871, 0.4147, 0.2933, 0.4147, 0.7329, 0.05832, 0.7382, 0.05307, 0.765, 0.05307, 0.765, 0.05307, 0.7703, 0.05832, 0.7703, 0.4238, 0.7703, 0.4238, 0.7329, 0.4238, 0.7329, 0.05832, 0.765, 0.05307, 0.7703, 0.4238, 0.7329, 0.05832, 0.02829, 0.4233, 0.02829, 0.4353, 0.01202, 0.4353, 0.01202, 0.4353, 0.01202, 0.4147, 0.01976, 0.4147, 0.01202, 0.4353, 0.01976, 0.4147, 0.02829, 0.4233, 0.8151, 0.3335, 0.8151, 0.3051, 0.8524, 0.3051, 0.8151, 0.3335, 0.8524, 0.3051, 0.8524, 0.3335, 0.7703, 0.4371, 0.7703, 0.4448, 0.7329, 0.4448, 0.7703, 0.4371, 0.7329, 0.4448, 0.7329, 0.4371, 0.2777, 0.9321, 0.2757, 0.9321, 0.2757, 0.9036, 0.2777, 0.9321, 0.2757, 0.9036, 0.2777, 0.9036, 0.2757, 0.9321, 0.2738, 0.9321, 0.2738, 0.9036, 0.2757, 0.9321, 0.2738, 0.9036, 0.2757, 0.9036, 0.2738, 0.9321, 0.2718, 0.9321, 0.2718, 0.9036, 0.2738, 0.9321, 0.2718, 0.9036, 0.2738, 0.9036, 0.8615, 0.9425, 0.8595, 0.9425, 0.8595, 0.914, 0.8615, 0.9425, 0.8595, 0.914, 0.8615, 0.914, 0.8595, 0.9425, 0.8575, 0.9425, 0.8575, 0.914, 0.8595, 0.9425, 0.8575, 0.914, 0.8595, 0.914, 0.8575, 0.9425, 0.8556, 0.9425, 0.8556, 0.914, 0.8575, 0.9425, 0.8556, 0.914, 0.8575, 0.914, 0.1149, 0.9036, 0.1329, 0.9036, 0.1329, 0.9321, 0.1149, 0.9036, 0.1329, 0.9321, 0.1149, 0.9321, 0.6077, 0.867, 0.6283, 0.867, 0.6283, 0.9044, 0.6077, 0.867, 0.6283, 0.9044, 0.6077, 0.9044, 0.8151, 0.3051, 0.8151, 0.2888, 0.8524, 0.2888, 0.8151, 0.3051, 0.8524, 0.2888, 0.8524, 0.3051, 0.03683, 0.4147, 0.05673, 0.4147, 0.05673, 0.4353, 0.05673, 0.4353, 0.02829, 0.4353, 0.02829, 0.4233, 0.05673, 0.4353, 0.02829, 0.4233, 0.03683, 0.4147, 0.02829, 0.4062, 0.02829, 0.04076, 0.05673, 0.04076, 0.05673, 0.04076, 0.05673, 0.4147, 0.03683, 0.4147, 0.05673, 0.04076, 0.03683, 0.4147, 0.02829, 0.4062, 0.3271, 0.4141, 0.3303, 0.4147, 0.3218, 0.4233, 0.3218, 0.4233, 0.3133, 0.4147, 0.3218, 0.4062, 0.3218, 0.4233, 0.3218, 0.4062, 0.3224, 0.4095, 0.3243, 0.4122, 0.3271, 0.4141, 0.3218, 0.4233, 0.3218, 0.4233, 0.3224, 0.4095, 0.3243, 0.4122, 0.02764, 0.4095, 0.02829, 0.4062, 0.03683, 0.4147, 0.03683, 0.4147, 0.02829, 0.4233, 0.01976, 0.4147, 0.03683, 0.4147, 0.01976, 0.4147, 0.02303, 0.4141, 0.02579, 0.4122, 0.02764, 0.4095, 0.03683, 0.4147, 0.03683, 0.4147, 0.02303, 0.4141, 0.02579, 0.4122, 0.7329, 0.4371, 0.7329, 0.4338, 0.7703, 0.4338, 0.7329, 0.4371, 0.7703, 0.4338, 0.7703, 0.4371, 0.7329, 0.4338, 0.7329, 0.4304, 0.7703, 0.4304, 0.7329, 0.4338, 0.7703, 0.4304, 0.7703, 0.4338, 0.7329, 0.4304, 0.7329, 0.4271, 0.7703, 0.4271, 0.7329, 0.4304, 0.7703, 0.4271, 0.7703, 0.4304, 0.7329, 0.4271, 0.7329, 0.4238, 0.7703, 0.4238, 0.7329, 0.4271, 0.7703, 0.4238, 0.7703, 0.4271, 0.3133, 0.4147, 0.3218, 0.4233, 0.3218, 0.4353, 0.3218, 0.4353, 0.2933, 0.4353, 0.2933, 0.4147, 0.3218, 0.4353, 0.2933, 0.4147, 0.3133, 0.4147, 0.6158, 0.7401, 0.6158, 0.4593, 0.6186, 0.4593, 0.6158, 0.7401, 0.6186, 0.4593, 0.6186, 0.7401, 0.6186, 0.7401, 0.6186, 0.4593, 0.6213, 0.4593, 0.6186, 0.7401, 0.6213, 0.4593, 0.6213, 0.7401, 0.6213, 0.7401, 0.6213, 0.4593, 0.624, 0.4593, 0.6213, 0.7401, 0.624, 0.4593, 0.624, 0.7401, 0.624, 0.7401, 0.624, 0.4593, 0.6267, 0.4593, 0.624, 0.7401, 0.6267, 0.4593, 0.6267, 0.7401, 0.6267, 0.7401, 0.6267, 0.4593, 0.6294, 0.4593, 0.6267, 0.7401, 0.6294, 0.4593, 0.6294, 0.7401, 0.6294, 0.7401, 0.6294, 0.4593, 0.6321, 0.4593, 0.6294, 0.7401, 0.6321, 0.4593, 0.6321, 0.7401, 0.6321, 0.7401, 0.6321, 0.4593, 0.6348, 0.4593, 0.6321, 0.7401, 0.6348, 0.4593, 0.6348, 0.7401, 0.6348, 0.7401, 0.6348, 0.4593, 0.6375, 0.4593, 0.6348, 0.7401, 0.6375, 0.4593, 0.6375, 0.7401, 0.9514, 0.7497, 0.9514, 0.4689, 0.9541, 0.4689, 0.9514, 0.7497, 0.9541, 0.4689, 0.9541, 0.7497, 0.9541, 0.7497, 0.9541, 0.4689, 0.9568, 0.4689, 0.9541, 0.7497, 0.9568, 0.4689, 0.9568, 0.7497, 0.9568, 0.7497, 0.9568, 0.4689, 0.9595, 0.4689, 0.9568, 0.7497, 0.9595, 0.4689, 0.9595, 0.7497, 0.9595, 0.7497, 0.9595, 0.4689, 0.9622, 0.4689, 0.9595, 0.7497, 0.9622, 0.4689, 0.9622, 0.7497, 0.9622, 0.7497, 0.9622, 0.4689, 0.9649, 0.4689, 0.9622, 0.7497, 0.9649, 0.4689, 0.9649, 0.7497, 0.6077, 0.7401, 0.6077, 0.4593, 0.6104, 0.4593, 0.6077, 0.7401, 0.6104, 0.4593, 0.6104, 0.7401, 0.04964, 0.9243, 0.04964, 0.9216, 0.05067, 0.9191, 0.05067, 0.9191, 0.05259, 0.9172, 0.05508, 0.9161, 0.05508, 0.9161, 0.05779, 0.9161, 0.06028, 0.9172, 0.06028, 0.9172, 0.06219, 0.9191, 0.06323, 0.9216, 0.06323, 0.9216, 0.06323, 0.9243, 0.06219, 0.9268, 0.06219, 0.9268, 0.06028, 0.9287, 0.05779, 0.9297, 0.05779, 0.9297, 0.05508, 0.9297, 0.05259, 0.9287, 0.05259, 0.9287, 0.05067, 0.9268, 0.04964, 0.9243, 0.04964, 0.9243, 0.05067, 0.9191, 0.05508, 0.9161, 0.05508, 0.9161, 0.06028, 0.9172, 0.06323, 0.9216, 0.06323, 0.9216, 0.06219, 0.9268, 0.05779, 0.9297, 0.05779, 0.9297, 0.05259, 0.9287, 0.04964, 0.9243, 0.04964, 0.9243, 0.05508, 0.9161, 0.06323, 0.9216, 0.06323, 0.9216, 0.05779, 0.9297, 0.04964, 0.9243, 0.6104, 0.7401, 0.6104, 0.4593, 0.6132, 0.4593, 0.6104, 0.7401, 0.6132, 0.4593, 0.6132, 0.7401, 0.6132, 0.7401, 0.6132, 0.4593, 0.6158, 0.4593, 0.6132, 0.7401, 0.6158, 0.4593, 0.6158, 0.7401, 0.01202, 0.9243, 0.01202, 0.9216, 0.01305, 0.9191, 0.01305, 0.9191, 0.01496, 0.9172, 0.01746, 0.9161, 0.01746, 0.9161, 0.02016, 0.9161, 0.02266, 0.9172, 0.02266, 0.9172, 0.02457, 0.9191, 0.02561, 0.9216, 0.02561, 0.9216, 0.02561, 0.9243, 0.02457, 0.9268, 0.02457, 0.9268, 0.02266, 0.9287, 0.02016, 0.9297, 0.02016, 0.9297, 0.01746, 0.9297, 0.01496, 0.9287, 0.01496, 0.9287, 0.01305, 0.9268, 0.01202, 0.9243, 0.01202, 0.9243, 0.01305, 0.9191, 0.01746, 0.9161, 0.01746, 0.9161, 0.02266, 0.9172, 0.02561, 0.9216, 0.02561, 0.9216, 0.02457, 0.9268, 0.02016, 0.9297, 0.02016, 0.9297, 0.01496, 0.9287, 0.01202, 0.9243, 0.01202, 0.9243, 0.01746, 0.9161, 0.02561, 0.9216, 0.02561, 0.9216, 0.02016, 0.9297, 0.01202, 0.9243, 0.8741, 0.7497, 0.8741, 0.4689, 0.8768, 0.4689, 0.8741, 0.7497, 0.8768, 0.4689, 0.8768, 0.7497, 0.8768, 0.7497, 0.8768, 0.4689, 0.8795, 0.4689, 0.8768, 0.7497, 0.8795, 0.4689, 0.8795, 0.7497, 0.6615, 0.7401, 0.6615, 0.4593, 0.6642, 0.4593, 0.6615, 0.7401, 0.6642, 0.4593, 0.6642, 0.7401, 0.6642, 0.7401, 0.6642, 0.4593, 0.6669, 0.4593, 0.6642, 0.7401, 0.6669, 0.4593, 0.6669, 0.7401, 0.6669, 0.7401, 0.6669, 0.4593, 0.6696, 0.4593, 0.6669, 0.7401, 0.6696, 0.4593, 0.6696, 0.7401, 0.6696, 0.7401, 0.6696, 0.4593, 0.6723, 0.4593, 0.6696, 0.7401, 0.6723, 0.4593, 0.6723, 0.7401, 0.6723, 0.7401, 0.6723, 0.4593, 0.675, 0.4593, 0.6723, 0.7401, 0.675, 0.4593, 0.675, 0.7401, 0.675, 0.7401, 0.675, 0.4593, 0.6777, 0.4593, 0.675, 0.7401, 0.6777, 0.4593, 0.6777, 0.7401, 0.8524, 0.7497, 0.8524, 0.4689, 0.8551, 0.4689, 0.8524, 0.7497, 0.8551, 0.4689, 0.8551, 0.7497, 0.8551, 0.7497, 0.8551, 0.4689, 0.8578, 0.4689, 0.8551, 0.7497, 0.8578, 0.4689, 0.8578, 0.7497, 0.8578, 0.7497, 0.8578, 0.4689, 0.8605, 0.4689, 0.8578, 0.7497, 0.8605, 0.4689, 0.8605, 0.7497, 0.8605, 0.7497, 0.8605, 0.4689, 0.8632, 0.4689, 0.8605, 0.7497, 0.8632, 0.4689, 0.8632, 0.7497, 0.8632, 0.7497, 0.8632, 0.4689, 0.8659, 0.4689, 0.8632, 0.7497, 0.8659, 0.4689, 0.8659, 0.7497, 0.8659, 0.7497, 0.8659, 0.4689, 0.8686, 0.4689, 0.8659, 0.7497, 0.8686, 0.4689, 0.8686, 0.7497, 0.5666, 0.9206, 0.5691, 0.9196, 0.5718, 0.9196, 0.5718, 0.9196, 0.5743, 0.9206, 0.5762, 0.9225, 0.5762, 0.9225, 0.5773, 0.925, 0.5773, 0.9277, 0.5773, 0.9277, 0.5762, 0.9302, 0.5743, 0.9322, 0.5743, 0.9322, 0.5718, 0.9332, 0.5691, 0.9332, 0.5691, 0.9332, 0.5666, 0.9322, 0.5647, 0.9302, 0.5647, 0.9302, 0.5637, 0.9277, 0.5637, 0.925, 0.5637, 0.925, 0.5647, 0.9225, 0.5666, 0.9206, 0.5666, 0.9206, 0.5718, 0.9196, 0.5762, 0.9225, 0.5762, 0.9225, 0.5773, 0.9277, 0.5743, 0.9322, 0.5743, 0.9322, 0.5691, 0.9332, 0.5647, 0.9302, 0.5647, 0.9302, 0.5637, 0.925, 0.5666, 0.9206, 0.5666, 0.9206, 0.5762, 0.9225, 0.5743, 0.9322, 0.5743, 0.9322, 0.5647, 0.9302, 0.5666, 0.9206, 0.8686, 0.7497, 0.8686, 0.4689, 0.8714, 0.4689, 0.8686, 0.7497, 0.8714, 0.4689, 0.8714, 0.7497, 0.8714, 0.7497, 0.8714, 0.4689, 0.8741, 0.4689, 0.8714, 0.7497, 0.8741, 0.4689, 0.8741, 0.7497, 0.8139, 0.942, 0.8114, 0.9409, 0.8094, 0.939, 0.8094, 0.939, 0.8084, 0.9365, 0.8084, 0.9338, 0.8084, 0.9338, 0.8094, 0.9313, 0.8114, 0.9294, 0.8114, 0.9294, 0.8139, 0.9284, 0.8166, 0.9284, 0.8166, 0.9284, 0.8191, 0.9294, 0.821, 0.9313, 0.821, 0.9313, 0.822, 0.9338, 0.822, 0.9365, 0.822, 0.9365, 0.821, 0.939, 0.8191, 0.9409, 0.8191, 0.9409, 0.8166, 0.942, 0.8139, 0.942, 0.8139, 0.942, 0.8094, 0.939, 0.8084, 0.9338, 0.8084, 0.9338, 0.8114, 0.9294, 0.8166, 0.9284, 0.8166, 0.9284, 0.821, 0.9313, 0.822, 0.9365, 0.822, 0.9365, 0.8191, 0.9409, 0.8139, 0.942, 0.8139, 0.942, 0.8084, 0.9338, 0.8166, 0.9284, 0.8166, 0.9284, 0.822, 0.9365, 0.8139, 0.942, 0.4265, 0.9675, 0.4168, 0.9675, 0.4168, 0.7368, 0.4265, 0.9675, 0.4168, 0.7368, 0.4265, 0.7368, 0.4506, 0.7368, 0.4603, 0.7368, 0.4603, 0.9675, 0.4506, 0.7368, 0.4603, 0.9675, 0.4506, 0.9675, 0.9274, 0.6996, 0.9035, 0.6996, 0.9035, 0.4689, 0.9274, 0.6996, 0.9035, 0.4689, 0.9274, 0.4689])
me_geometry_3af4d5a2_3523_4cb0_af2f_7441dea9a641.materials.append(mat_mat_0)
me_geometry_3af4d5a2_3523_4cb0_af2f_7441dea9a641.update()
me_geometry_3af4d5a2_3523_4cb0_af2f_7441dea9a641.normals_split_custom_set([tuple(v) for v in zip(*[iter([0.0, 0.0, 1.0, 0.0, 0.0, 1.0, 0.0, 0.0, 1.0, 0.0, 0.0, 1.0, 0.0, 0.0, 1.0, 0.0, 0.0, 1.0, -2.841e-06, 0.0, 1.0, -2.841e-06, 0.0, 1.0, -2.841e-06, 0.0, 1.0, 5.415e-07, 0.0, 1.0, 5.415e-07, 0.0, 1.0, 5.415e-07, 0.0, 1.0, 2.399e-06, 0.0, -1.0, 2.399e-06, 0.0, -1.0, 2.399e-06, 0.0, -1.0, 0.0, 0.0, -1.0, 0.0, 0.0, -1.0, 0.0, 0.0, -1.0, 0.0, 0.0, -1.0, 0.0, 0.0, -1.0, 0.0, 0.0, -1.0, 0.0, 0.0, -1.0, 0.0, 0.0, -1.0, 0.0, 0.0, -1.0, -2.068e-07, 0.0, -1.0, -2.068e-07, 0.0, -1.0, -2.068e-07, 0.0, -1.0, 0.0, 0.0, -1.0, 0.0, 0.0, -1.0, 0.0, 0.0, -1.0, 0.0, 0.0, 1.0, 0.0, 0.0, 1.0, 0.0, 0.0, 1.0, 2.387e-06, 0.0, 1.0, 2.387e-06, 0.0, 1.0, 2.387e-06, 0.0, 1.0, -1.506e-05, 0.0, 1.0, -1.506e-05, 0.0, 1.0, -1.506e-05, 0.0, 1.0, 0.0, 0.0, 1.0, 0.0, 0.0, 1.0, 0.0, 0.0, 1.0, 8.667e-07, 0.0, 1.0, 8.667e-07, 0.0, 1.0, 8.667e-07, 0.0, 1.0, 0.0, 0.0, 1.0, 0.0, 0.0, 1.0, 0.0, 0.0, 1.0, 2.399e-06, 0.0, 1.0, 2.399e-06, 0.0, 1.0, 2.399e-06, 0.0, 1.0, 0.0, 0.0, 1.0, 0.0, 0.0, 1.0, 0.0, 0.0, 1.0, 0.0, 0.0, 1.0, 0.0, 0.0, 1.0, 0.0, 0.0, 1.0, 0.0, 0.0, 1.0, 0.0, 0.0, 1.0, 0.0, 0.0, 1.0, -2.068e-07, 0.0, 1.0, -2.068e-07, 0.0, 1.0, -2.068e-07, 0.0, 1.0, 0.0, 0.0, 1.0, 0.0, 0.0, 1.0, 0.0, 0.0, 1.0, 0.9394, 0.3429, 0.0, 0.9394, 0.3429, 0.0, 0.762, 0.6476, 0.0, 0.9394, 0.3429, 0.0, 0.762, 0.6476, 0.0, 0.762, 0.6475, 0.0, 0.9923, 0.1242, 5.962e-06, 0.9923, 0.1242, -5.934e-06, 1.0, 0.0, 0.0, 0.9923, 0.1242, 5.962e-06, 1.0, 0.0, 0.0, 1.0, 0.0, 0.0, -1.0, 3.909e-07, 0.0, -1.0, 3.909e-07, 0.0, -1.0, 3.909e-07, 0.0, -1.0, 0.0, 0.0, -1.0, 0.0, 0.0, -1.0, 0.0, 0.0, -1.0, 0.0, 0.0, -1.0, 0.0, 0.0, -1.0, 0.0, 0.0, -0.9932, 0.1164, 0.0, -0.9932, 0.1164, 0.0, -1.0, 0.0, 0.0, -1.0, 0.0, 0.0, -1.0, 0.0, 0.0, -1.0, 0.0, 0.0, -1.0, 0.0, 0.0, -1.0, 0.0, 0.0, -0.9932, 0.1164, 0.0, 0.0, -1.0, 0.0, 0.0, -1.0, 0.0, 0.0, -1.0, 0.0, 0.0, -1.0, 0.0, 0.0, -1.0, 0.0, 0.0, -1.0, 0.0, -0.381, 0.9246, 1.029e-08, -0.381, 0.9246, 0.0, -0.2742, 0.9617, 0.0, -0.381, 0.9246, 1.029e-08, -0.2742, 0.9617, 0.0, -0.2742, 0.9617, 1.416e-08, 0.0, 0.0, -1.0, 0.0, 0.0, -1.0, 0.0, 0.0, -1.0, 1.591e-06, 0.0, -1.0, 1.591e-06, 0.0, -1.0, 1.591e-06, 0.0, -1.0, 1.506e-05, 0.0, -1.0, 1.506e-05, 0.0, -1.0, 1.506e-05, 0.0, -1.0, 4.808e-05, 0.0, -1.0, 4.808e-05, 0.0, -1.0, 4.808e-05, 0.0, -1.0, -1.733e-06, 0.0, -1.0, -1.733e-06, 0.0, -1.0, -1.733e-06, 0.0, -1.0, 0.0, 0.0, -1.0, 0.0, 0.0, -1.0, 0.0, 0.0, -1.0, 0.381, 0.9246, -1.029e-08, 0.381, 0.9246, 0.0, 0.2742, 0.9617, 0.0, 0.381, 0.9246, -1.029e-08, 0.2742, 0.9617, 0.0, 0.2742, 0.9617, -1.416e-08, 0.0, 0.0, 1.0, 0.0, 0.0, 1.0, 0.0, 0.0, 1.0, 0.0, 0.0, 1.0, 0.0, 0.0, 1.0, 0.0, 0.0, 1.0, 6.01e-06, 0.0, 1.0, 6.01e-06, 0.0, 1.0, 6.01e-06, 0.0, 1.0, 0.0, 0.0, 1.0, 0.0, 0.0, 1.0, 0.0, 0.0, 1.0, -1.733e-06, 0.0, 1.0, -1.733e-06, 0.0, 1.0, -1.733e-06, 0.0, 1.0, -2.572e-06, 0.0, 1.0, -2.572e-06, 0.0, 1.0, -2.572e-06, 0.0, 1.0, 0.0, 0.0, -1.0, 0.0, 0.0, -1.0, 0.0, 0.0, -1.0, 0.0, 0.0, -1.0, 0.0, 0.0, -1.0, 0.0, 0.0, -1.0, -3.005e-05, 0.0, -1.0, -3.005e-05, 0.0, -1.0, -3.005e-05, 0.0, -1.0, -1.506e-05, 0.0, -1.0, -1.506e-05, 0.0, -1.0, -1.506e-05, 0.0, -1.0, 1.733e-06, 0.0, -1.0, 1.733e-06, 0.0, -1.0, 1.733e-06, 0.0, -1.0, -3.43e-06, 0.0, -1.0, -3.43e-06, 0.0, -1.0, -3.43e-06, 0.0, -1.0, 0.0, -1.0, 0.0, 0.0, -1.0, 0.0, 0.0, -1.0, 0.0, 0.0, -1.0, 0.0, 0.0, -1.0, 0.0, 0.0, -1.0, 0.0, 0.0, -1.0, 0.0, 0.0, -1.0, 0.0, 0.0, -1.0, 0.0, 0.0, -1.0, 0.0, 0.0, -1.0, 0.0, 0.0, -1.0, 0.0, 1.06e-06, 0.0, 1.0, 1.06e-06, 0.0, 1.0, 1.06e-06, 0.0, 1.0, 0.0, 0.0, 1.0, 0.0, 0.0, 1.0, 0.0, 0.0, 1.0, 0.0, 0.0, 1.0, 0.0, 0.0, 1.0, 0.0, 0.0, 1.0, 0.0, 0.0, 1.0, 0.0, 0.0, 1.0, 0.0, 0.0, 1.0, 2.121e-06, 0.0, -1.0, 2.121e-06, 0.0, -1.0, 2.121e-06, 0.0, -1.0, 0.0, 0.0, -1.0, 0.0, 0.0, -1.0, 0.0, 0.0, -1.0, 0.0, 0.0, -1.0, 0.0, 0.0, -1.0, 0.0, 0.0, -1.0, 0.0, 0.0, -1.0, 0.0, 0.0, -1.0, 0.0, 0.0, -1.0, 1.599e-06, 0.0, 1.0, 1.599e-06, 0.0, 1.0, 1.599e-06, 0.0, 1.0, -1.599e-06, 0.0, -1.0, -1.599e-06, 0.0, -1.0, -1.599e-06, 0.0, -1.0, -1.599e-06, 0.0, 1.0, -1.599e-06, 0.0, 1.0, -1.599e-06, 0.0, 1.0, 1.599e-06, 0.0, -1.0, 1.599e-06, 0.0, -1.0, 1.599e-06, 0.0, -1.0, 0.0, 0.0, -1.0, 0.0, 0.0, -1.0, 0.0, 0.0, -1.0, 0.0, 0.0, -1.0, 0.0, 0.0, -1.0, 0.0, 0.0, -1.0, -1.482e-06, 0.0, 1.0, -1.482e-06, 0.0, 1.0, -1.482e-06, 0.0, 1.0, 3.43e-06, 0.0, 1.0, 3.43e-06, 0.0, 1.0, 3.43e-06, 0.0, 1.0, 0.0, 0.0, -1.0, 0.0, 0.0, -1.0, 0.0, 0.0, -1.0, 0.0, 0.0, -1.0, 0.0, 0.0, -1.0, 0.0, 0.0, -1.0, 0.0, 0.0, 1.0, 0.0, 0.0, 1.0, 0.0, 0.0, 1.0, 0.0, 0.0, 1.0, 0.0, 0.0, 1.0, 0.0, 0.0, 1.0, -0.9394, 0.3429, 0.0, -0.9394, 0.3429, 0.0, -0.9932, 0.1164, 0.0, -0.9394, 0.3429, 0.0, -0.9932, 0.1164, 0.0, -0.9932, 0.1164, 0.0, 0.9394, 0.3429, 0.0, 0.9394, 0.3429, 0.0, 0.9932, 0.1164, 0.0, 0.9394, 0.3429, 0.0, 0.9932, 0.1164, 0.0, 0.9932, 0.1164, 0.0, -0.3811, 0.9245, -1.029e-08, -0.3811, 0.9245, 0.0, -0.762, 0.6475, 0.0, -0.3811, 0.9245, -1.029e-08, -0.762, 0.6475, 0.0, -0.762, 0.6476, 0.0, 0.3811, 0.9245, 1.029e-08, 0.3811, 0.9245, 0.0, 0.762, 0.6475, 0.0, 0.3811, 0.9245, 1.029e-08, 0.762, 0.6475, 0.0, 0.762, 0.6476, 0.0, -0.9394, 0.3429, 0.0, -0.9394, 0.3429, 0.0, -0.762, 0.6476, 0.0, -0.9394, 0.3429, 0.0, -0.762, 0.6476, 0.0, -0.762, 0.6475, 0.0, 0.0, 1.0, 0.0, 0.0, 1.0, 0.0, 0.0, 1.0, 0.0, 0.0, 1.0, 0.0, 0.0, 1.0, 0.0, 0.0, 1.0, 0.0, 0.0, -1.0, 0.0, 0.0, -1.0, 0.0, 0.0, -1.0, 0.0, 0.0, -1.0, 0.0, 0.0, -1.0, 0.0, 0.0, -1.0, 0.0, 1.0, 0.0, 0.0, 1.0, 0.0, 0.0, 1.0, 0.0, 0.0, 1.0, 0.0, 0.0, 1.0, 0.0, 0.0, 1.0, 0.0, 0.0, 0.0, 0.0, 1.0, 0.0, 0.0, 1.0, 0.0, 0.0, 1.0, 0.0, 0.0, 1.0, 0.0, 0.0, 1.0, 0.0, 0.0, 1.0, -1.0, 0.0, 0.0, -1.0, 0.0, 0.0, -1.0, 0.0, 0.0, -1.0, 0.0, 0.0, -1.0, 0.0, 0.0, -1.0, 0.0, 0.0, 0.0, 0.0, -1.0, 0.0, 0.0, -1.0, 0.0, 0.0, -1.0, 5.214e-07, 0.0, -1.0, 0.0, -0.09802, -0.9952, -5.92e-09, -0.09802, -0.9952, -5.92e-09, -0.09802, -0.9952, -4.738e-06, 0.0, -1.0, -1.306e-06, 0.0, -1.0, 5.214e-07, 0.0, -1.0, -5.92e-09, -0.09802, -0.9952, -1.306e-06, 0.0, -1.0, 1.0, 0.0, 0.0, 1.0, 0.0, 0.0, 1.0, 0.0, 0.0, 1.0, 3.909e-07, 0.0, 1.0, 3.909e-07, 0.0, 1.0, 3.909e-07, 0.0, 1.0, 0.0, 0.0, 1.0, 0.0, 0.0, 1.0, 0.0, 0.0, 0.0, 1.0, 0.0, 0.0, 1.0, 0.0, 0.0, 1.0, 0.0, 0.0, 1.0, 0.0, 0.0, 1.0, 0.0, 0.0, 1.0, 0.0, 0.0, -0.9952, -0.09801, 0.0, -0.9952, -0.09803, 0.0, -1.0, 0.0, 0.0, -0.9952, -0.09801, 0.0, -1.0, 0.0, 0.0, -1.0, 0.0, -0.9923, 0.1243, 5.969e-06, -0.9923, 0.1243, -5.934e-06, -0.8875, 0.4609, 7.449e-09, -0.9923, 0.1243, 5.969e-06, -0.8875, 0.4609, 7.449e-09, -0.8875, 0.4609, 1.802e-08, -0.8875, 0.4609, 1.802e-08, -0.8875, 0.4609, 7.449e-09, -0.5909, 0.8067, 2.269e-08, -0.8875, 0.4609, 1.802e-08, -0.5909, 0.8067, 2.269e-08, -0.5909, 0.8067, 1.522e-08, -0.5909, 0.8067, 1.522e-08, -0.5909, 0.8067, 2.269e-08, -0.2742, 0.9617, 1.416e-08, -0.5909, 0.8067, 1.522e-08, -0.2742, 0.9617, 1.416e-08, -0.2742, 0.9617, 0.0, 0.9923, 0.1243, -5.969e-06, 0.9923, 0.1243, 5.934e-06, 0.8875, 0.4609, -7.449e-09, 0.9923, 0.1243, -5.969e-06, 0.8875, 0.4609, -7.449e-09, 0.8875, 0.4609, -1.802e-08, 0.8875, 0.4609, -1.802e-08, 0.8875, 0.4609, -7.449e-09, 0.5909, 0.8067, -2.269e-08, 0.8875, 0.4609, -1.802e-08, 0.5909, 0.8067, -2.269e-08, 0.5909, 0.8067, -1.522e-08, 0.5909, 0.8067, -1.522e-08, 0.5909, 0.8067, -2.269e-08, 0.2742, 0.9617, -1.416e-08, 0.5909, 0.8067, -1.522e-08, 0.2742, 0.9617, -1.416e-08, 0.2742, 0.9617, 0.0, -0.9923, 0.1242, -5.962e-06, -0.9923, 0.1242, 5.934e-06, -1.0, 0.0, 0.0, -0.9923, 0.1242, -5.962e-06, -1.0, 0.0, 0.0, -1.0, 0.0, 0.0, 0.0, 0.0, -1.0, 0.0, 0.0, -1.0, 0.0, 0.0, -1.0, 0.0, 0.0, -1.0, 0.0, 0.0, -1.0, 0.0, 0.0, -1.0, 0.0, 1.0, 0.0, 0.0, 1.0, 0.0, 0.0, 1.0, 0.0, 0.0, 1.0, 0.0, 0.0, 1.0, 0.0, 0.0, 1.0, 0.0, 1.0, 0.0, 0.0, 1.0, 0.0, 0.0, 1.0, 0.0, 0.0, 1.0, 0.0, 0.0, 1.0, 0.0, 0.0, 1.0, 0.0, 0.0, 1.0, 0.0, 0.0, 1.0, 0.0, 0.0, 1.0, 0.0, 0.0, 0.9932, 0.1164, 0.0, 0.9932, 0.1164, 0.0, 1.0, 0.0, 0.0, 1.0, 0.0, 0.0, 1.0, 0.0, 0.0, 1.0, 0.0, 0.0, 1.0, 0.0, 0.0, 1.0, 0.0, 0.0, 0.9932, 0.1164, 0.0, -1.0, 0.0, 0.0, -1.0, 0.0, 0.0, -1.0, 0.0, 0.0, -1.0, 1.836e-07, 0.0, -1.0, 1.836e-07, 0.0, -1.0, 1.836e-07, 0.0, -1.0, 0.0, 0.0, -1.0, 0.0, 0.0, -1.0, 0.0, 0.0, -1.0, -2.363e-07, 0.0, -1.0, -2.363e-07, 0.0, -1.0, -2.363e-07, 0.0, -1.0, 0.0, 0.0, -1.0, 0.0, 0.0, -1.0, 0.0, 0.0, 1.0, -1.933e-07, 0.0, 1.0, -1.933e-07, 0.0, 1.0, -1.933e-07, 0.0, 1.0, -1.836e-07, 0.0, 1.0, -1.836e-07, 0.0, 1.0, -1.836e-07, 0.0, 1.0, 0.0, 0.0, 1.0, 0.0, 0.0, 1.0, 0.0, 0.0, 1.0, 0.0, 0.0, 1.0, 0.0, 0.0, 1.0, 0.0, 0.0, 1.0, 0.0, 0.0, 1.0, 0.0, 0.0, 1.0, 0.0, 0.0, 0.0, -0.9952, -0.09803, 0.0, -0.9952, -0.09801, 0.0, -0.9239, -0.3827, 0.0, -0.9952, -0.09803, 0.0, -0.9239, -0.3827, 0.0, -0.9239, -0.3827, 0.0, -0.9239, -0.3827, 0.0, -0.9239, -0.3827, 0.0, -0.7071, -0.7071, 0.0, -0.9239, -0.3827, 0.0, -0.7071, -0.7071, 0.0, -0.7071, -0.7071, 0.0, -0.7071, -0.7071, 0.0, -0.7071, -0.7071, 0.0, -0.3827, -0.9239, 0.0, -0.7071, -0.7071, 0.0, -0.3827, -0.9239, 0.0, -0.3827, -0.9239, 0.0, -0.3827, -0.9239, 0.0, -0.3827, -0.9239, -5.92e-09, -0.09802, -0.9952, 0.0, -0.3827, -0.9239, -5.92e-09, -0.09802, -0.9952, 0.0, -0.09802, -0.9952, -1.0, 0.0, 0.0, -1.0, 0.0, 0.0, -1.0, 0.0, 0.0, -1.0, 0.0, 0.0, -1.0, 0.0, 0.0, -1.0, 0.0, 0.0, -1.0, 0.0, 0.0, -1.0, 0.0, 0.0, -1.0, 0.0, 0.0, 0.0, 0.0, -1.0, 0.0, 0.0, -1.0, 0.0, 0.0, -1.0, -3.367e-06, 0.0, -1.0, -3.367e-06, 0.0, -1.0, -3.367e-06, 0.0, -1.0, 0.0, 0.0, -1.0, 0.0, 0.0, -1.0, 0.0, 0.0, -1.0, 5.415e-07, 0.0, -1.0, 5.415e-07, 0.0, -1.0, 5.415e-07, 0.0, -1.0, 4.797e-06, 0.0, 1.0, 4.797e-06, 0.0, 1.0, 4.797e-06, 0.0, 1.0, 0.0, 0.0, 1.0, 0.0, 0.0, 1.0, 0.0, 0.0, 1.0, 0.0, 0.0, 1.0, 0.0, 0.0, 1.0, 0.0, 0.0, 1.0, 0.0, 0.0, 1.0, 0.0, 0.0, 1.0, 0.0, 0.0, 1.0, -3.097e-07, 0.0, 1.0, -3.097e-07, 0.0, 1.0, -3.097e-07, 0.0, 1.0, 2.355e-07, 0.0, 1.0, 2.355e-07, 0.0, 1.0, 2.355e-07, 0.0, 1.0, 0.0, 0.0, -1.0, 0.0, 0.0, -1.0, 0.0, 0.0, -1.0, 9.015e-06, 0.0, -1.0, 9.015e-06, 0.0, -1.0, 9.015e-06, 0.0, -1.0, -7.529e-06, 0.0, -1.0, -7.529e-06, 0.0, -1.0, -7.529e-06, 0.0, -1.0, 0.0, 0.0, -1.0, 0.0, 0.0, -1.0, 0.0, 0.0, -1.0, 0.0, 0.0, -1.0, 0.0, 0.0, -1.0, 0.0, 0.0, -1.0, 3.011e-06, 0.0, -1.0, 3.011e-06, 0.0, -1.0, 3.011e-06, 0.0, -1.0, 4.797e-06, 0.0, -1.0, 4.797e-06, 0.0, -1.0, 4.797e-06, 0.0, -1.0, 0.0, 0.0, -1.0, 0.0, 0.0, -1.0, 0.0, 0.0, -1.0, 0.0, 0.0, -1.0, 0.0, 0.0, -1.0, 0.0, 0.0, -1.0, 0.0, 0.0, -1.0, 0.0, 0.0, -1.0, 0.0, 0.0, -1.0, -3.097e-07, 0.0, -1.0, -3.097e-07, 0.0, -1.0, -3.097e-07, 0.0, -1.0, 2.355e-07, 0.0, -1.0, 2.355e-07, 0.0, -1.0, 2.355e-07, 0.0, -1.0, 0.9394, 0.3429, 0.0, 0.762, 0.6475, 0.0, 0.762, 0.6476, 0.0, 0.9394, 0.3429, 0.0, 0.762, 0.6476, 0.0, 0.9394, 0.3429, 0.0, 0.9923, 0.1242, -5.934e-06, 1.0, 0.0, 0.0, 1.0, 0.0, 0.0, 0.9923, 0.1242, -5.934e-06, 1.0, 0.0, 0.0, 0.9923, 0.1242, 5.962e-06, -1.0, 3.909e-07, 0.0, -1.0, 3.909e-07, 0.0, -1.0, 3.909e-07, 0.0, -1.0, 0.0, 0.0, -1.0, 0.0, 0.0, -1.0, 0.0, 0.0, -1.0, 0.0, 0.0, -1.0, 0.0, 0.0, -1.0, 0.0, 0.0, -1.0, 0.0, 0.0, -0.9932, 0.1164, 0.0, -0.9932, 0.1164, 0.0, -0.9932, 0.1164, 0.0, -1.0, 0.0, 0.0, -1.0, 0.0, 0.0, -0.9932, 0.1164, 0.0, -1.0, 0.0, 0.0, -1.0, 0.0, 0.0, 0.0, -1.0, 0.0, 0.0, -1.0, 0.0, 0.0, -1.0, 0.0, 0.0, -1.0, 0.0, 0.0, -1.0, 0.0, 0.0, -1.0, 0.0, -0.381, 0.9246, 0.0, -0.2742, 0.9617, -1.416e-08, -0.2742, 0.9617, 0.0, -0.381, 0.9246, 0.0, -0.2742, 0.9617, 0.0, -0.381, 0.9246, 1.029e-08, 0.0, 0.0, 1.0, 0.0, 0.0, 1.0, 0.0, 0.0, 1.0, 5.409e-05, 0.0, 1.0, 5.409e-05, 0.0, 1.0, 5.409e-05, 0.0, 1.0, 7.529e-06, 0.0, 1.0, 7.529e-06, 0.0, 1.0, 7.529e-06, 0.0, 1.0, 0.0, 0.0, 1.0, 0.0, 0.0, 1.0, 0.0, 0.0, 1.0, -1.563e-06, 0.0, 1.0, -1.563e-06, 0.0, 1.0, -1.563e-06, 0.0, 1.0, 0.0, 0.0, 1.0, 0.0, 0.0, 1.0, 0.0, 0.0, 1.0, 0.381, 0.9246, 0.0, 0.2742, 0.9617, 1.416e-08, 0.2742, 0.9617, 0.0, 0.381, 0.9246, 0.0, 0.2742, 0.9617, 0.0, 0.381, 0.9246, -1.029e-08, -2.387e-06, 0.0, -1.0, -2.387e-06, 0.0, -1.0, -2.387e-06, 0.0, -1.0, 0.0, 0.0, -1.0, 0.0, 0.0, -1.0, 0.0, 0.0, -1.0, 0.0, 0.0, -1.0, 0.0, 0.0, -1.0, 0.0, 0.0, -1.0, 0.0, 0.0, -1.0, 0.0, 0.0, -1.0, 0.0, 0.0, -1.0, -1.506e-06, 0.0, -1.0, -1.506e-06, 0.0, -1.0, -1.506e-06, 0.0, -1.0, -1.563e-06, 0.0, -1.0, -1.563e-06, 0.0, -1.0, -1.563e-06, 0.0, -1.0, -1.591e-06, 0.0, 1.0, -1.591e-06, 0.0, 1.0, -1.591e-06, 0.0, 1.0, -1.506e-05, 0.0, 1.0, -1.506e-05, 0.0, 1.0, -1.506e-05, 0.0, 1.0, -4.808e-05, 0.0, 1.0, -4.808e-05, 0.0, 1.0, -4.808e-05, 0.0, 1.0, 0.0, 0.0, 1.0, 0.0, 0.0, 1.0, 0.0, 0.0, 1.0, 0.0, 0.0, 1.0, 0.0, 0.0, 1.0, 0.0, 0.0, 1.0, 0.0, 0.0, 1.0, 0.0, 0.0, 1.0, 0.0, 0.0, 1.0, 0.0, -1.0, 0.0, 0.0, -1.0, 0.0, 0.0, -1.0, 0.0, 0.0, -1.0, 0.0, 0.0, -1.0, 0.0, 0.0, -1.0, 0.0, 0.0, -1.0, 0.0, 0.0, -1.0, 0.0, 0.0, -1.0, 0.0, 0.0, -1.0, 0.0, 0.0, -1.0, 0.0, 0.0, -1.0, 0.0, 0.0, 0.0, -1.0, 0.0, 0.0, -1.0, 0.0, 0.0, -1.0, 0.0, 0.0, -1.0, 0.0, 0.0, -1.0, 0.0, 0.0, -1.0, 0.0, 0.0, -1.0, 0.0, 0.0, -1.0, 0.0, 0.0, -1.0, -9.322e-08, 0.0, -1.0, -9.322e-08, 0.0, -1.0, -9.322e-08, 0.0, -1.0, 0.0, 0.0, 1.0, 0.0, 0.0, 1.0, 0.0, 0.0, 1.0, 0.0, 0.0, 1.0, 0.0, 0.0, 1.0, 0.0, 0.0, 1.0, 0.0, 0.0, 1.0, 0.0, 0.0, 1.0, 0.0, 0.0, 1.0, -1.864e-07, 0.0, 1.0, -1.864e-07, 0.0, 1.0, -1.864e-07, 0.0, 1.0, 1.599e-06, 0.0, -1.0, 1.599e-06, 0.0, -1.0, 1.599e-06, 0.0, -1.0, -1.599e-06, 0.0, 1.0, -1.599e-06, 0.0, 1.0, -1.599e-06, 0.0, 1.0, -1.599e-06, 0.0, -1.0, -1.599e-06, 0.0, -1.0, -1.599e-06, 0.0, -1.0, 1.599e-06, 0.0, 1.0, 1.599e-06, 0.0, 1.0, 1.599e-06, 0.0, 1.0, 0.0, 0.0, 1.0, 0.0, 0.0, 1.0, 0.0, 0.0, 1.0, 0.0, 0.0, 1.0, 0.0, 0.0, 1.0, 0.0, 0.0, 1.0, 3.43e-06, 0.0, -1.0, 3.43e-06, 0.0, -1.0, 3.43e-06, 0.0, -1.0, -1.482e-06, 0.0, -1.0, -1.482e-06, 0.0, -1.0, -1.482e-06, 0.0, -1.0, 0.0, 0.0, 1.0, 0.0, 0.0, 1.0, 0.0, 0.0, 1.0, 0.0, 0.0, 1.0, 0.0, 0.0, 1.0, 0.0, 0.0, 1.0, 0.0, 0.0, -1.0, 0.0, 0.0, -1.0, 0.0, 0.0, -1.0, 0.0, 0.0, -1.0, 0.0, 0.0, -1.0, 0.0, 0.0, -1.0, -0.9394, 0.3429, 0.0, -0.9932, 0.1164, 0.0, -0.9932, 0.1164, 0.0, -0.9394, 0.3429, 0.0, -0.9932, 0.1164, 0.0, -0.9394, 0.3429, 0.0, 0.9394, 0.3429, 0.0, 0.9932, 0.1164, 0.0, 0.9932, 0.1164, 0.0, 0.9394, 0.3429, 0.0, 0.9932, 0.1164, 0.0, 0.9394, 0.3429, 0.0, -0.3811, 0.9245, 0.0, -0.762, 0.6476, 0.0, -0.762, 0.6475, 0.0, -0.3811, 0.9245, 0.0, -0.762, 0.6475, 0.0, -0.3811, 0.9245, -1.029e-08, 0.3811, 0.9245, 0.0, 0.762, 0.6476, 0.0, 0.762, 0.6475, 0.0, 0.3811, 0.9245, 0.0, 0.762, 0.6475, 0.0, 0.3811, 0.9245, 1.029e-08, -0.9394, 0.3429, 0.0, -0.762, 0.6475, 0.0, -0.762, 0.6476, 0.0, -0.9394, 0.3429, 0.0, -0.762, 0.6476, 0.0, -0.9394, 0.3429, 0.0, 0.0, 1.0, 0.0, 0.0, 1.0, 0.0, 0.0, 1.0, 0.0, 0.0, 1.0, 0.0, 0.0, 1.0, 0.0, 0.0, 1.0, 0.0, 0.0, -1.0, 0.0, 0.0, -1.0, 0.0, 0.0, -1.0, 0.0, 0.0, -1.0, 0.0, 0.0, -1.0, 0.0, 0.0, -1.0, 0.0, 1.0, 0.0, 0.0, 1.0, 0.0, 0.0, 1.0, 0.0, 0.0, 1.0, 0.0, 0.0, 1.0, 0.0, 0.0, 1.0, 0.0, 0.0, -1.0, 0.0, 0.0, -1.0, 0.0, 0.0, -1.0, 0.0, 0.0, -1.0, 0.0, 0.0, -1.0, 0.0, 0.0, -1.0, 0.0, 0.0, 0.0, 0.0, 1.0, 0.0, 0.0, 1.0, 0.0, 0.0, 1.0, -8.52e-07, 0.0, 1.0, -3.446e-06, 0.0, 1.0, -6.614e-11, -0.09802, 0.9952, -6.614e-11, -0.09802, 0.9952, 0.0, -0.09802, 0.9952, 5.214e-07, 0.0, 1.0, -8.52e-07, 0.0, 1.0, -6.614e-11, -0.09802, 0.9952, 5.214e-07, 0.0, 1.0, 1.0, 0.0, 0.0, 1.0, 0.0, 0.0, 1.0, 0.0, 0.0, 1.0, 0.0, 0.0, 1.0, 0.0, 0.0, 1.0, 0.0, 0.0, 1.0, 1.071e-07, 0.0, 1.0, 1.071e-07, 0.0, 1.0, 1.071e-07, 0.0, 0.0, 1.0, 0.0, 0.0, 1.0, 0.0, 0.0, 1.0, 0.0, 0.0, 1.0, 0.0, 0.0, 1.0, 0.0, 0.0, 1.0, 0.0, 0.0, -0.9952, 0.09801, 0.0, -1.0, 0.0, 0.0, -1.0, 0.0, 0.0, -0.9952, 0.09801, 0.0, -1.0, 0.0, 0.0, -0.9952, 0.09803, -0.9923, 0.1243, -5.941e-06, -0.8875, 0.4609, -1.802e-08, -0.8875, 0.4609, -7.449e-09, -0.9923, 0.1243, -5.941e-06, -0.8875, 0.4609, -7.449e-09, -0.9923, 0.1243, 5.962e-06, -0.8875, 0.4609, -1.802e-08, -0.5909, 0.8067, -1.522e-08, -0.5909, 0.8067, -2.269e-08, -0.8875, 0.4609, -1.802e-08, -0.5909, 0.8067, -2.269e-08, -0.8875, 0.4609, -7.449e-09, -0.5909, 0.8067, -1.522e-08, -0.2742, 0.9617, 0.0, -0.2742, 0.9617, -1.416e-08, -0.5909, 0.8067, -1.522e-08, -0.2742, 0.9617, -1.416e-08, -0.5909, 0.8067, -2.269e-08, 0.9923, 0.1243, 5.941e-06, 0.8875, 0.4609, 1.802e-08, 0.8875, 0.4609, 7.449e-09, 0.9923, 0.1243, 5.941e-06, 0.8875, 0.4609, 7.449e-09, 0.9923, 0.1243, -5.962e-06, 0.8875, 0.4609, 1.802e-08, 0.5909, 0.8067, 1.522e-08, 0.5909, 0.8067, 2.269e-08, 0.8875, 0.4609, 1.802e-08, 0.5909, 0.8067, 2.269e-08, 0.8875, 0.4609, 7.449e-09, 0.5909, 0.8067, 1.522e-08, 0.2742, 0.9617, 0.0, 0.2742, 0.9617, 1.416e-08, 0.5909, 0.8067, 1.522e-08, 0.2742, 0.9617, 1.416e-08, 0.5909, 0.8067, 2.269e-08, -0.9923, 0.1242, 5.934e-06, -1.0, 0.0, 0.0, -1.0, 0.0, 0.0, -0.9923, 0.1242, 5.934e-06, -1.0, 0.0, 0.0, -0.9923, 0.1242, -5.962e-06, 0.0, 0.0, 1.0, 0.0, 0.0, 1.0, 0.0, 0.0, 1.0, 0.0, 0.0, 1.0, 0.0, 0.0, 1.0, 0.0, 0.0, 1.0, 0.0, 1.0, 0.0, 0.0, 1.0, 0.0, 0.0, 1.0, 0.0, 0.0, 1.0, 0.0, 0.0, 1.0, 0.0, 0.0, 1.0, 0.0, 1.0, 0.0, 0.0, 1.0, 0.0, 0.0, 1.0, 0.0, 0.0, 1.0, 0.0, 0.0, 1.0, 0.0, 0.0, 1.0, 0.0, 0.0, 1.0, 0.0, 0.0, 1.0, 0.0, 0.0, 1.0, 0.0, 0.0, 1.0, 0.0, 0.0, 0.9932, 0.1164, 0.0, 0.9932, 0.1164, 0.0, 0.9932, 0.1164, 0.0, 1.0, 0.0, 0.0, 1.0, 0.0, 0.0, 0.9932, 0.1164, 0.0, 1.0, 0.0, 0.0, 1.0, 0.0, 0.0, -1.0, 0.0, 0.0, -1.0, 0.0, 0.0, -1.0, 0.0, 0.0, -1.0, 0.0, 0.0, -1.0, 0.0, 0.0, -1.0, 0.0, 0.0, -1.0, 0.0, 0.0, -1.0, 0.0, 0.0, -1.0, 0.0, 0.0, -1.0, 3.673e-07, 0.0, -1.0, 3.673e-07, 0.0, -1.0, 3.673e-07, 0.0, -1.0, -2.363e-07, 0.0, -1.0, -2.363e-07, 0.0, -1.0, -2.363e-07, 0.0, 1.0, 0.0, 0.0, 1.0, 0.0, 0.0, 1.0, 0.0, 0.0, 1.0, 0.0, 0.0, 1.0, 0.0, 0.0, 1.0, 0.0, 0.0, 1.0, 1.165e-06, 0.0, 1.0, 1.165e-06, 0.0, 1.0, 1.165e-06, 0.0, 1.0, 0.0, 0.0, 1.0, 0.0, 0.0, 1.0, 0.0, 0.0, 1.0, 0.0, 0.0, 1.0, 0.0, 0.0, 1.0, 0.0, 0.0, 0.0, -0.9952, 0.09803, 0.0, -0.9239, 0.3827, 0.0, -0.9239, 0.3827, 0.0, -0.9952, 0.09803, 0.0, -0.9239, 0.3827, 0.0, -0.9952, 0.09801, 0.0, -0.9239, 0.3827, 0.0, -0.7071, 0.7071, 0.0, -0.7071, 0.7071, 0.0, -0.9239, 0.3827, 0.0, -0.7071, 0.7071, 0.0, -0.9239, 0.3827, 0.0, -0.7071, 0.7071, 0.0, -0.3827, 0.9239, 0.0, -0.3827, 0.9239, 0.0, -0.7071, 0.7071, 0.0, -0.3827, 0.9239, 0.0, -0.7071, 0.7071, 0.0, -0.3827, 0.9239, 0.0, -0.09802, 0.9952, -6.614e-11, -0.09802, 0.9952, 0.0, -0.3827, 0.9239, -6.614e-11, -0.09802, 0.9952, 0.0, -0.3827, 0.9239, -1.0, 0.0, 0.0, -1.0, 0.0, 0.0, -1.0, 0.0, 0.0, -1.0, 0.0, 0.0, -1.0, 0.0, 0.0, -1.0, 0.0, 0.0, -1.0, 0.0, 0.0, -1.0, 0.0, 0.0, -1.0, 0.0, 0.0, 4.256e-07, 1.0, 4.378e-08, -4.062e-07, 1.0, 4.378e-08, 0.3827, 0.9239, 4.065e-08, 4.256e-07, 1.0, 4.378e-08, 0.3827, 0.9239, 4.065e-08, 0.3827, 0.9239, 3.971e-08, 0.3827, 0.9239, 3.971e-08, 0.3827, 0.9239, 4.065e-08, 0.7071, 0.7071, 3.035e-08, 0.3827, 0.9239, 3.971e-08, 0.7071, 0.7071, 3.035e-08, 0.7071, 0.7071, 3.062e-08, 0.7071, 0.7071, 3.062e-08, 0.7071, 0.7071, 3.035e-08, 0.9239, 0.3827, 1.627e-08, 0.7071, 0.7071, 3.062e-08, 0.9239, 0.3827, 1.627e-08, 0.9239, 0.3827, 1.627e-08, 0.9239, 0.3827, 1.627e-08, 0.9239, 0.3827, 1.627e-08, 1.0, 1.577e-06, 5.388e-10, 0.9239, 0.3827, 1.627e-08, 1.0, 1.577e-06, 5.388e-10, 1.0, -1.557e-06, -1.078e-09, 1.0, -1.557e-06, -1.078e-09, 1.0, 1.577e-06, 5.388e-10, 0.9239, -0.3827, -1.464e-08, 1.0, -1.557e-06, -1.078e-09, 0.9239, -0.3827, -1.464e-08, 0.9239, -0.3827, -1.572e-08, 0.9239, -0.3827, -1.572e-08, 0.9239, -0.3827, -1.464e-08, 0.7071, -0.7071, -2.819e-08, 0.9239, -0.3827, -1.572e-08, 0.7071, -0.7071, -2.819e-08, 0.7071, -0.7071, -2.819e-08, 0.7071, -0.7071, -2.819e-08, 0.7071, -0.7071, -2.819e-08, 0.3827, -0.9239, -3.903e-08, 0.7071, -0.7071, -2.819e-08, 0.3827, -0.9239, -3.903e-08, 0.3827, -0.9239, -3.903e-08, 0.3827, -0.9239, -3.903e-08, 0.3827, -0.9239, -3.903e-08, 4.186e-05, -1.0, -9.405e-06, 0.3827, -0.9239, -3.903e-08, 4.186e-05, -1.0, -9.405e-06, 4.229e-05, -1.0, 9.276e-06, -4.208e-05, -1.0, 9.319e-06, -4.21e-05, -1.0, 7.477e-05, -0.3827, -0.9239, -3.903e-08, -4.208e-05, -1.0, 9.319e-06, -0.3827, -0.9239, -3.903e-08, -0.3827, -0.9239, -4.334e-08, -0.3827, -0.9239, -4.334e-08, -0.3827, -0.9239, -3.903e-08, -0.7071, -0.7071, -2.821e-08, -0.3827, -0.9239, -4.334e-08, -0.7071, -0.7071, -2.821e-08, -0.7071, -0.7071, -3.252e-08, -0.7071, -0.7071, -3.252e-08, -0.7071, -0.7071, -2.821e-08, -0.9239, -0.3827, -1.464e-08, -0.7071, -0.7071, -3.252e-08, -0.9239, -0.3827, -1.464e-08, -0.9239, -0.3827, -1.571e-08, -0.9239, -0.3827, -1.571e-08, -0.9239, -0.3827, -1.464e-08, -1.0, -1.064e-06, -6.66e-12, -0.9239, -0.3827, -1.571e-08, -1.0, -1.064e-06, -6.66e-12, -1.0, 1.074e-06, -5.454e-10, -1.0, 1.074e-06, -5.454e-10, -1.0, -1.064e-06, -6.66e-12, -0.9239, 0.3826, -9.346e-06, -1.0, 1.074e-06, -5.454e-10, -0.9239, 0.3826, -9.346e-06, -0.9239, 0.3826, -7.48e-05, -0.9239, 0.3827, 9.379e-06, -0.9239, 0.3827, -9.295e-06, -0.7071, 0.7071, 3.036e-08, -0.9239, 0.3827, 9.379e-06, -0.7071, 0.7071, 3.036e-08, -0.7071, 0.7071, 3.063e-08, 0.0, 0.0, 1.0, 0.0, 0.0, 1.0, 0.0, 0.0, 1.0, 0.0, 0.0, 1.0, 0.0, 0.0, 1.0, 0.0, 0.0, 1.0, 0.0, 0.0, 1.0, 0.0, 0.0, 1.0, 0.0, 0.0, 1.0, 0.0, 0.0, 1.0, 0.0, 0.0, 1.0, 0.0, 0.0, 1.0, -4.619e-06, 0.0, 1.0, -4.619e-06, 0.0, 1.0, -4.619e-06, 0.0, 1.0, 0.0, 0.0, 1.0, 0.0, 0.0, 1.0, 0.0, 0.0, 1.0, 0.0, 0.0, 1.0, 0.0, 0.0, 1.0, 0.0, 0.0, 1.0, 0.0, 0.0, 1.0, 0.0, 0.0, 1.0, 0.0, 0.0, 1.0, 0.0, 0.0, 1.0, 0.0, 0.0, 1.0, 0.0, 0.0, 1.0, 0.0, 0.0, 1.0, 0.0, 0.0, 1.0, 0.0, 0.0, 1.0, 0.0, 0.0, 1.0, 0.0, 0.0, 1.0, 0.0, 0.0, 1.0, 0.0, 0.0, 1.0, 0.0, 0.0, 1.0, 0.0, 0.0, 1.0, 0.0, 0.0, 1.0, 0.0, 0.0, 1.0, 0.0, 0.0, 1.0, 0.0, 0.0, 1.0, 0.0, 0.0, 1.0, 0.0, 0.0, 1.0, -0.7071, 0.7071, 3.063e-08, -0.7071, 0.7071, 3.036e-08, -0.3827, 0.9239, 3.998e-08, -0.7071, 0.7071, 3.063e-08, -0.3827, 0.9239, 3.998e-08, -0.3827, 0.9239, 4.038e-08, -0.3827, 0.9239, 4.038e-08, -0.3827, 0.9239, 3.998e-08, -4.062e-07, 1.0, 4.378e-08, -0.3827, 0.9239, 4.038e-08, -4.062e-07, 1.0, 4.378e-08, 4.256e-07, 1.0, 4.378e-08, 0.0, 0.0, -1.0, 0.0, 0.0, -1.0, 0.0, 0.0, -1.0, -1.848e-05, 0.0, -1.0, -1.848e-05, 0.0, -1.0, -1.848e-05, 0.0, -1.0, 3.695e-05, 0.0, -1.0, 3.695e-05, 0.0, -1.0, 3.695e-05, 0.0, -1.0, 0.0, 0.0, -1.0, 0.0, 0.0, -1.0, 0.0, 0.0, -1.0, 0.0, 0.0, -1.0, 0.0, 0.0, -1.0, 0.0, 0.0, -1.0, 0.0, 0.0, -1.0, 0.0, 0.0, -1.0, 0.0, 0.0, -1.0, -3.695e-05, 0.0, -1.0, -3.695e-05, 0.0, -1.0, -3.695e-05, 0.0, -1.0, 2.771e-05, 0.0, -1.0, 2.771e-05, 0.0, -1.0, 2.771e-05, 0.0, -1.0, 0.0, 0.0, -1.0, 0.0, 0.0, -1.0, 0.0, 0.0, -1.0, -1.039e-05, 0.0, -1.0, -1.039e-05, 0.0, -1.0, -1.039e-05, 0.0, -1.0, 0.0, 0.0, -1.0, 0.0, 0.0, -1.0, 0.0, 0.0, -1.0, 0.0, 0.0, -1.0, 0.0, 0.0, -1.0, 0.0, 0.0, -1.0, 0.0, 0.0, -1.0, 0.0, 0.0, -1.0, 0.0, 0.0, -1.0, 2.153e-06, 0.0, -1.0, 2.153e-06, 0.0, -1.0, 2.153e-06, 0.0, -1.0, 5.223e-07, 1.0, 4.378e-08, -5.223e-07, 1.0, 4.378e-08, 0.3827, 0.9239, 4.065e-08, 5.223e-07, 1.0, 4.378e-08, 0.3827, 0.9239, 4.065e-08, 0.3827, 0.9239, 3.971e-08, 0.3827, 0.9239, 3.971e-08, 0.3827, 0.9239, 4.065e-08, 0.7071, 0.7071, -9.331e-06, 0.3827, 0.9239, 3.971e-08, 0.7071, 0.7071, -9.331e-06, 0.7071, 0.7071, 9.353e-06, 0.7071, 0.7071, 9.393e-06, 0.7071, 0.7071, -9.295e-06, 0.9239, 0.3827, 1.627e-08, 0.7071, 0.7071, 9.393e-06, 0.9239, 0.3827, 1.627e-08, 0.9239, 0.3827, 1.627e-08, 0.9239, 0.3827, 1.627e-08, 0.9239, 0.3827, 1.627e-08, 1.0, -9.672e-09, 5.388e-10, 0.9239, 0.3827, 1.627e-08, 1.0, -9.672e-09, 5.388e-10, 1.0, 1.934e-08, -1.078e-09, 1.0, 1.934e-08, -1.078e-09, 1.0, -9.672e-09, 5.388e-10, 0.9239, -0.3827, -1.247e-08, 1.0, 1.934e-08, -1.078e-09, 0.9239, -0.3827, -1.247e-08, 0.9239, -0.3827, -1.786e-08, 0.9239, -0.3827, -1.786e-08, 0.9239, -0.3827, -1.247e-08, 0.7071, -0.7071, -2.605e-08, 0.9239, -0.3827, -1.786e-08, 0.7071, -0.7071, -2.605e-08, 0.7071, -0.7071, -3.036e-08, 0.7071, -0.7071, -3.036e-08, 0.7071, -0.7071, -2.605e-08, 0.3827, -0.9239, -3.903e-08, 0.7071, -0.7071, -3.036e-08, 0.3827, -0.9239, -3.903e-08, 0.3827, -0.9239, -3.903e-08, 0.3827, -0.9239, -3.903e-08, 0.3827, -0.9239, -3.903e-08, 4.227e-05, -1.0, -9.405e-06, 0.3827, -0.9239, -3.903e-08, 4.227e-05, -1.0, -9.405e-06, 4.186e-05, -1.0, 9.276e-06, -4.186e-05, -1.0, 9.319e-06, -4.229e-05, -1.0, -9.359e-06, -0.3827, -0.9239, -3.903e-08, -4.186e-05, -1.0, 9.319e-06, -0.3827, -0.9239, -3.903e-08, -0.3827, -0.9239, -3.903e-08, -0.3827, -0.9239, -3.903e-08, -0.3827, -0.9239, -3.903e-08, -0.7071, -0.7071, -3.036e-08, -0.3827, -0.9239, -3.903e-08, -0.7071, -0.7071, -3.036e-08, -0.7071, -0.7071, -2.605e-08, -0.7071, -0.7071, -2.605e-08, -0.7071, -0.7071, -3.036e-08, -0.9239, -0.3827, -1.678e-08, -0.7071, -0.7071, -2.605e-08, -0.9239, -0.3827, -1.678e-08, -0.9239, -0.3827, -1.355e-08, -0.9239, -0.3827, -1.355e-08, -0.9239, -0.3827, -1.678e-08, -1.0, -1.586e-06, -6.66e-12, -0.9239, -0.3827, -1.355e-08, -1.0, -1.586e-06, -6.66e-12, -1.0, 1.615e-06, -5.454e-10, -1.0, 1.615e-06, -5.454e-10, -1.0, -1.586e-06, -6.66e-12, -0.9239, 0.3827, 1.572e-08, -1.0, 1.615e-06, -5.454e-10, -0.9239, 0.3827, 1.572e-08, -0.9239, 0.3827, 1.68e-08, -0.9239, 0.3827, 1.68e-08, -0.9239, 0.3827, 1.572e-08, -0.7071, 0.7071, 3.036e-08, -0.9239, 0.3827, 1.68e-08, -0.7071, 0.7071, 3.036e-08, -0.7071, 0.7071, 3.063e-08, 0.0, 0.0, 1.0, 0.0, 0.0, 1.0, 0.0, 0.0, 1.0, 0.0, 0.0, 1.0, 0.0, 0.0, 1.0, 0.0, 0.0, 1.0, 0.0, 0.0, 1.0, 0.0, 0.0, 1.0, 0.0, 0.0, 1.0, 0.0, 0.0, 1.0, 0.0, 0.0, 1.0, 0.0, 0.0, 1.0, -4.619e-06, 0.0, 1.0, -4.619e-06, 0.0, 1.0, -4.619e-06, 0.0, 1.0, 0.0, 0.0, 1.0, 0.0, 0.0, 1.0, 0.0, 0.0, 1.0, 0.0, 0.0, 1.0, 0.0, 0.0, 1.0, 0.0, 0.0, 1.0, 0.0, 0.0, 1.0, 0.0, 0.0, 1.0, 0.0, 0.0, 1.0, 0.0, 0.0, 1.0, 0.0, 0.0, 1.0, 0.0, 0.0, 1.0, 0.0, 0.0, 1.0, 0.0, 0.0, 1.0, 0.0, 0.0, 1.0, 0.0, 0.0, 1.0, 0.0, 0.0, 1.0, 0.0, 0.0, 1.0, 0.0, 0.0, 1.0, 0.0, 0.0, 1.0, 0.0, 0.0, 1.0, 0.0, 0.0, 1.0, 0.0, 0.0, 1.0, 0.0, 0.0, 1.0, 0.0, 0.0, 1.0, 0.0, 0.0, 1.0, 0.0, 0.0, 1.0, -0.7071, 0.7071, 3.063e-08, -0.7071, 0.7071, 3.036e-08, -0.3827, 0.9239, 3.998e-08, -0.7071, 0.7071, 3.063e-08, -0.3827, 0.9239, 3.998e-08, -0.3827, 0.9239, 4.038e-08, -0.3827, 0.9239, 4.038e-08, -0.3827, 0.9239, 3.998e-08, -5.223e-07, 1.0, 4.378e-08, -0.3827, 0.9239, 4.038e-08, -5.223e-07, 1.0, 4.378e-08, 5.223e-07, 1.0, 4.378e-08, 0.0, 0.0, -1.0, 0.0, 0.0, -1.0, 0.0, 0.0, -1.0, -1.848e-05, 0.0, -1.0, -1.848e-05, 0.0, -1.0, -1.848e-05, 0.0, -1.0, 3.695e-05, 0.0, -1.0, 3.695e-05, 0.0, -1.0, 3.695e-05, 0.0, -1.0, 0.0, 0.0, -1.0, 0.0, 0.0, -1.0, 0.0, 0.0, -1.0, 0.0, 0.0, -1.0, 0.0, 0.0, -1.0, 0.0, 0.0, -1.0, 0.0, 0.0, -1.0, 0.0, 0.0, -1.0, 0.0, 0.0, -1.0, -3.695e-05, 0.0, -1.0, -3.695e-05, 0.0, -1.0, -3.695e-05, 0.0, -1.0, 2.771e-05, 0.0, -1.0, 2.771e-05, 0.0, -1.0, 2.771e-05, 0.0, -1.0, 0.0, 0.0, -1.0, 0.0, 0.0, -1.0, 0.0, 0.0, -1.0, -1.039e-05, 0.0, -1.0, -1.039e-05, 0.0, -1.0, -1.039e-05, 0.0, -1.0, 0.0, 0.0, -1.0, 0.0, 0.0, -1.0, 0.0, 0.0, -1.0, 0.0, 0.0, -1.0, 0.0, 0.0, -1.0, 0.0, 0.0, -1.0, 0.0, 0.0, -1.0, 0.0, 0.0, -1.0, 0.0, 0.0, -1.0, 2.153e-06, 0.0, -1.0, 2.153e-06, 0.0, -1.0, 2.153e-06, 0.0, -1.0, -1.0, 0.0, 0.0, -1.0, 0.0, 0.0, -1.0, 0.0, 0.0, -1.0, 0.0, 0.0, -1.0, 0.0, 0.0, -1.0, 0.0, 0.0, 1.0, 0.0, 0.0, 1.0, 0.0, 0.0, 1.0, 0.0, 0.0, 1.0, 0.0, 0.0, 1.0, 0.0, 0.0, 1.0, 0.0, 0.0, 0.0, -1.0, 0.0, 0.0, -1.0, 0.0, 0.0, -1.0, 0.0, 0.0, -1.0, 0.0, 0.0, -1.0, 0.0, 0.0, -1.0, 0.0])] * 3)])
me_geometry_e765c59d_943e_4e0a_89ea_8cc4393cf71d = bpy.data.meshes.new('geometry_e765c59d_943e_4e0a_89ea_8cc4393cf71d')
me_geometry_e765c59d_943e_4e0a_89ea_8cc4393cf71d.from_pydata([(-1.0, -0.4724, 2.529), (-1.0, 1.0, 2.529), (-1.0, 1.0, -2.529), (-1.0, -2.015, -2.529), (-1.0, -2.015, -2.529), (-1.0, 1.0, -2.529), (1.0, 1.0, -2.529), (1.0, -2.015, -2.529), (1.0, -2.015, -2.529), (1.0, 1.0, -2.529), (1.0, 1.0, 2.529), (1.0, -0.4724, 2.529), (1.0, -0.4724, 2.529), (1.0, 1.0, 2.529), (-1.0, 1.0, 2.529), (-1.0, -0.4724, 2.529), (1.0, -0.4724, 2.529), (-1.0, -0.4724, 2.529), (-0.2444, -1.3, 2.525), (0.2444, -1.3, 2.525), (1.0, 1.0, -2.529), (-1.0, 1.0, -2.529), (-1.0, 1.0, 2.529), (1.0, 1.0, 2.529), (-0.2444, -2.843, -2.533), (0.2444, -2.843, -2.533), (0.2444, -1.3, 2.525), (-0.2444, -1.3, 2.525), (-1.0, -2.015, -2.529), (1.0, -2.015, -2.529), (0.2444, -2.843, -2.533), (-0.2444, -2.843, -2.533), (-1.0, -0.4724, 2.529), (-1.0, -2.015, -2.529), (-0.2444, -2.843, -2.533), (-0.2444, -1.3, 2.525), (1.0, -2.015, -2.529), (1.0, -0.4724, 2.529), (0.2444, -1.3, 2.525), (0.2444, -2.843, -2.533)], [], [(0, 1, 2), (0, 2, 3), (4, 5, 6), (4, 6, 7), (8, 9, 10), (8, 10, 11), (12, 13, 14), (12, 14, 15), (16, 17, 18), (16, 18, 19), (20, 21, 22), (20, 22, 23), (24, 25, 26), (24, 26, 27), (28, 29, 30), (28, 30, 31), (32, 33, 34), (32, 34, 35), (36, 37, 38), (36, 38, 39)])
_uv = me_geometry_e765c59d_943e_4e0a_89ea_8cc4393cf71d.uv_layers.new(name='uvs_1')
_uv.uv.foreach_set('vector', [0.1553, 0.00726, 0.2966, 0.00726, 0.2966, 0.4926, 0.1553, 0.00726, 0.2966, 0.4926, 0.00726, 0.4926, 0.2137, 0.7965, 0.2137, 0.5071, 0.4056, 0.5071, 0.2137, 0.7965, 0.4056, 0.5071, 0.4056, 0.7965, 0.3111, 0.00726, 0.6005, 0.00726, 0.6005, 0.4926, 0.3111, 0.00726, 0.6005, 0.4926, 0.4592, 0.4926, 0.5614, 0.6991, 0.4201, 0.6991, 0.4201, 0.5071, 0.5614, 0.6991, 0.4201, 0.5071, 0.5614, 0.5071, 0.6945, 0.563, 0.6945, 0.7549, 0.615, 0.6824, 0.6945, 0.563, 0.615, 0.6824, 0.615, 0.6355, 0.1992, 0.9925, 0.00726, 0.9925, 0.00726, 0.5071, 0.1992, 0.9925, 0.00726, 0.5071, 0.1992, 0.5071, 0.9927, 0.5147, 0.9458, 0.5147, 0.9458, 0.00726, 0.9927, 0.5147, 0.9458, 0.00726, 0.9927, 0.00726, 0.7884, 0.563, 0.7884, 0.7549, 0.709, 0.6824, 0.7884, 0.563, 0.709, 0.6824, 0.709, 0.6355, 0.9313, 0.00726, 0.9313, 0.5147, 0.8264, 0.5382, 0.9313, 0.00726, 0.8264, 0.5382, 0.8264, 0.03077, 0.8118, 0.05069, 0.7134, 0.5485, 0.615, 0.5051, 0.8118, 0.05069, 0.615, 0.5051, 0.7134, 0.00726])
me_geometry_e765c59d_943e_4e0a_89ea_8cc4393cf71d.materials.append(mat_mat_1)
me_geometry_e765c59d_943e_4e0a_89ea_8cc4393cf71d.update()
me_geometry_e765c59d_943e_4e0a_89ea_8cc4393cf71d.normals_split_custom_set([tuple(v) for v in zip(*[iter([-1.0, 0.0, 0.0, -1.0, 0.0, 0.0, -1.0, 0.0, 0.0, -1.0, 0.0, 0.0, -1.0, 0.0, 0.0, -1.0, 0.0, 0.0, 0.0, 0.0, -1.0, 0.0, 0.0, -1.0, 0.0, 0.0, -1.0, 0.0, 0.0, -1.0, 0.0, 0.0, -1.0, 0.0, 0.0, -1.0, 1.0, 0.0, 0.0, 1.0, 0.0, 0.0, 1.0, 0.0, 0.0, 1.0, 0.0, 0.0, 1.0, 0.0, 0.0, 1.0, 0.0, 0.0, 0.0, 0.0, 1.0, 0.0, 0.0, 1.0, 0.0, 0.0, 1.0, 0.0, 0.0, 1.0, 0.0, 0.0, 1.0, 0.0, 0.0, 1.0, 0.0, -0.004355, 1.0, 0.0, -0.004355, 1.0, 0.0, -0.004355, 1.0, 0.0, -0.004355, 1.0, 0.0, -0.004355, 1.0, 0.0, -0.004355, 1.0, 0.0, 1.0, 0.0, 0.0, 1.0, 0.0, 0.0, 1.0, 0.0, 0.0, 1.0, 0.0, 0.0, 1.0, 0.0, 0.0, 1.0, 0.0, 0.0, -0.9565, 0.2918, 0.0, -0.9565, 0.2918, 0.0, -0.9565, 0.2918, 0.0, -0.9565, 0.2918, 0.0, -0.9565, 0.2918, 0.0, -0.9565, 0.2918, 0.0, 0.004355, -1.0, 0.0, 0.004355, -1.0, 0.0, 0.004355, -1.0, 0.0, 0.004355, -1.0, 0.0, 0.004355, -1.0, 0.0, 0.004355, -1.0, -0.7231, -0.6607, 0.2015, -0.7231, -0.6607, 0.2015, -0.7231, -0.6607, 0.2015, -0.7231, -0.6607, 0.2015, -0.7231, -0.6607, 0.2015, -0.7231, -0.6607, 0.2015, 0.7231, -0.6607, 0.2015, 0.7231, -0.6607, 0.2015, 0.7231, -0.6607, 0.2015, 0.7231, -0.6607, 0.2015, 0.7231, -0.6607, 0.2015, 0.7231, -0.6607, 0.2015])] * 3)])

# ---- objects
ob_guillotine = bpy.data.objects.new('Guillotine', None)
ob_node_50eac7de_6077_45a0_9e3e_9ec080974270 = bpy.data.objects.new('node_50eac7de_6077_45a0_9e3e_9ec080974270', None)
ob_node_7a006914_72da_47d6_8946_930126ec9136 = bpy.data.objects.new('node_7a006914_72da_47d6_8946_930126ec9136', None)
ob_node_7a006914_72da_47d6_8946_930126ec9136_mesh0 = bpy.data.objects.new('node_7a006914_72da_47d6_8946_930126ec9136_mesh0', me_geometry_3af4d5a2_3523_4cb0_af2f_7441dea9a641)
ob_node_bd25e2c9_93f5_41fe_9373_094ea5873385 = bpy.data.objects.new('node_bd25e2c9_93f5_41fe_9373_094ea5873385', None)
ob_node_bd25e2c9_93f5_41fe_9373_094ea5873385_mesh0 = bpy.data.objects.new('node_bd25e2c9_93f5_41fe_9373_094ea5873385_mesh0', me_geometry_e765c59d_943e_4e0a_89ea_8cc4393cf71d)

# ---- transforms, parenting, visibility, modifiers, constraints
ob_guillotine.location = (0.0, 0.0, 0.0)
ob_guillotine.rotation_euler = (1.571, -0.0, 0.0)
ob_node_50eac7de_6077_45a0_9e3e_9ec080974270.parent = ob_guillotine
ob_node_50eac7de_6077_45a0_9e3e_9ec080974270.location = (0.0, 0.0, 0.0)
ob_node_7a006914_72da_47d6_8946_930126ec9136.parent = ob_node_50eac7de_6077_45a0_9e3e_9ec080974270
ob_node_7a006914_72da_47d6_8946_930126ec9136.location = (0.0, 0.0, 0.0)
ob_node_7a006914_72da_47d6_8946_930126ec9136_mesh0.parent = ob_node_7a006914_72da_47d6_8946_930126ec9136
ob_node_7a006914_72da_47d6_8946_930126ec9136_mesh0.location = (0.0, 0.0, 0.0)
ob_node_bd25e2c9_93f5_41fe_9373_094ea5873385.parent = ob_node_50eac7de_6077_45a0_9e3e_9ec080974270
ob_node_bd25e2c9_93f5_41fe_9373_094ea5873385.location = (0.0, 8.934, 0.0)
ob_node_bd25e2c9_93f5_41fe_9373_094ea5873385.scale = (0.05668, 1.0, 1.0)
ob_node_bd25e2c9_93f5_41fe_9373_094ea5873385_mesh0.parent = ob_node_bd25e2c9_93f5_41fe_9373_094ea5873385
ob_node_bd25e2c9_93f5_41fe_9373_094ea5873385_mesh0.location = (0.0, 0.0, 0.0)

# ---- collection membership
col_collection.objects.link(ob_guillotine)
col_collection.objects.link(ob_node_50eac7de_6077_45a0_9e3e_9ec080974270)
col_collection.objects.link(ob_node_7a006914_72da_47d6_8946_930126ec9136)
col_collection.objects.link(ob_node_7a006914_72da_47d6_8946_930126ec9136_mesh0)
col_collection.objects.link(ob_node_bd25e2c9_93f5_41fe_9373_094ea5873385)
col_collection.objects.link(ob_node_bd25e2c9_93f5_41fe_9373_094ea5873385_mesh0)

# ---- scene / render settings (as saved in the file)
scene.frame_start = 1; scene.frame_end = 250; scene.frame_set(1)
scene.render.engine = 'BLENDER_EEVEE_NEXT'
bpy.context.view_layer.update()

# ---- added for rendering (the .blend has no active camera and no usable light): camera, sun
cam_auto = bpy.data.cameras.new('AutoCamera')
cam_auto.lens = 50.0
cam_auto.sensor_width = 36.0
cam_auto.clip_end = 1000.0
ob_auto_camera = bpy.data.objects.new('AutoCamera', cam_auto)
scene.collection.objects.link(ob_auto_camera)
ob_auto_camera.location = (12.003, -14.4037, 14.4893)
ob_auto_camera.rotation_euler = (1.09748, -7.21219e-08, 0.694738)
scene.camera = ob_auto_camera
light_auto_sun = bpy.data.lights.new('AutoSun', 'SUN')
light_auto_sun.energy = 3.0
light_auto_sun.angle = 0.0523599
ob_auto_sun = bpy.data.objects.new('AutoSun', light_auto_sun)
scene.collection.objects.link(ob_auto_sun)
ob_auto_sun.rotation_euler = (0.872665, 0.174533, 0.523599)
bpy.context.view_layer.update()
